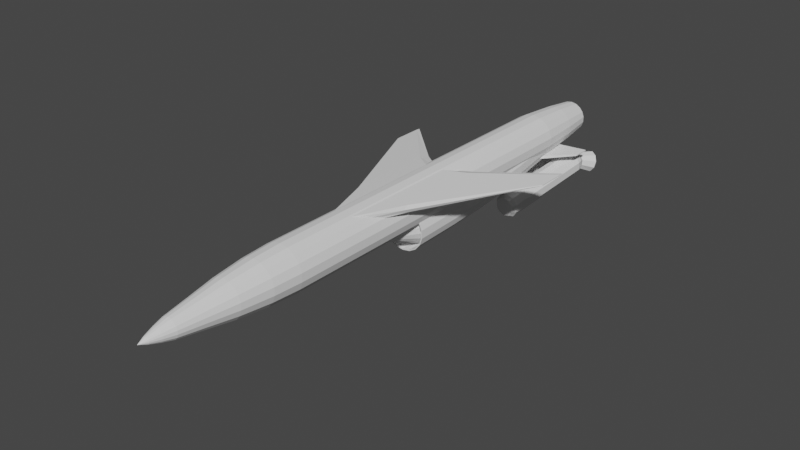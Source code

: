 # Source: P-500.blend  (saved by Blender 2.90.8; exported with 4.5.12 LTS)
import bpy
from mathutils import Matrix  # noqa: F401  (used for matrix-valued properties, if any)

bpy.ops.wm.read_factory_settings(use_empty=True)
scene = bpy.context.scene
scene.name = 'Scene'

# ---- collections
col_collection = bpy.data.collections.new('Collection'); scene.collection.children.link(col_collection)
col_mesh = bpy.data.collections.new('Mesh'); scene.collection.children.link(col_mesh)
col_rig = bpy.data.collections.new('Rig'); scene.collection.children.link(col_rig)
col_collision = bpy.data.collections.new('Collision'); scene.collection.children.link(col_collision)
col_extras = bpy.data.collections.new('Extras'); scene.collection.children.link(col_extras)

# ---- world
world_world = bpy.data.worlds.new('World'); scene.world = world_world
world_world.use_nodes = True; world_world.node_tree.nodes.clear()
_N = world_world.node_tree.nodes; _L = world_world.node_tree.links
n0 = _N.new('ShaderNodeOutputWorld'); n0.name = 'World Output'; n0.location = (300, 300)
n1 = _N.new('ShaderNodeBackground'); n1.name = 'Background'; n1.location = (10, 300)
n1.inputs[0].default_value = (0.05088, 0.05088, 0.05088, 1.0)
_L.new(n1.outputs[0], n0.inputs[0])
n0.is_active_output = True
world_world.color = (0.05088, 0.05088, 0.05088)
world_world.use_sun_shadow = False
world_world.sun_shadow_jitter_overblur = 0.0

# ---- meshes
me_cylinder_001 = bpy.data.meshes.new('Cylinder.001')
me_cylinder_001.from_pydata([(7.341e-09, -0.9205, -0.03445), (-8.835e-09, -1.951, 10.26), (0.3276, -0.9782, -0.03674), (0.277, -2.0, 10.26), (0.6157, -1.144, -0.04334), (0.5206, -2.14, 10.26), (0.8295, -1.399, -0.05345), (0.7014, -2.356, 10.26), (0.9433, -1.711, -0.06585), (0.7976, -2.62, 10.26), (0.9433, -2.044, -0.07905), (0.7976, -2.901, 10.26), (0.8295, -2.356, -0.09145), (0.7014, -3.166, 10.26), (0.6157, -2.611, -0.1016), (0.5206, -3.381, 10.26), (0.3276, -2.777, -0.1082), (0.277, -3.522, 10.26), (1.507e-07, -2.835, -0.1105), (1.135e-07, -3.571, 10.26), (-0.3276, -2.777, -0.1082), (-0.277, -3.522, 10.26), (-0.6157, -2.611, -0.1016), (-0.5206, -3.381, 10.26), (-0.8295, -2.356, -0.09145), (-0.7014, -3.166, 10.26), (-0.9433, -2.044, -0.07905), (-0.7976, -2.901, 10.26), (-0.9433, -1.711, -0.06585), (-0.7976, -2.62, 10.26), (-0.8295, -1.399, -0.05345), (-0.7014, -2.356, 10.26), (-0.6157, -1.144, -0.04334), (-0.5206, -2.14, 10.26), (-0.3276, -0.9782, -0.03674), (-0.277, -2.0, 10.26), (1.428e-15, -1.063, 4.367), (0.342, -1.123, 4.367), (0.6428, -1.297, 4.367), (0.866, -1.563, 4.367), (0.9848, -1.889, 4.367), (0.9848, -2.237, 4.367), (0.866, -2.563, 4.367), (0.6428, -2.829, 4.367), (0.342, -3.003, 4.367), (1.51e-07, -3.063, 4.367), (-0.342, -3.003, 4.367), (-0.6428, -2.829, 4.367), (-0.866, -2.563, 4.367), (-0.9848, -2.237, 4.367), (-0.9848, -1.889, 4.367), (-0.866, -1.563, 4.367), (-0.6428, -1.297, 4.367), (-0.342, -1.123, 4.367), (0.342, -0.9893, 2.143), (0.6428, -1.163, 2.143), (0.866, -1.429, 2.143), (0.9848, -1.755, 2.143), (0.9848, -2.103, 2.143), (0.866, -2.429, 2.143), (0.6428, -2.695, 2.143), (0.342, -2.869, 2.143), (1.51e-07, -2.929, 2.143), (-0.342, -2.869, 2.143), (-0.6428, -2.695, 2.143), (-0.866, -2.429, 2.143), (-0.9848, -2.103, 2.143), (-0.9848, -1.755, 2.143), (-0.866, -1.429, 2.143), (-0.6428, -1.163, 2.143), (-0.342, -0.9893, 2.143), (1.015e-15, -0.929, 2.143), (1.87e-15, -1.329, 6.59), (0.342, -1.389, 6.59), (0.6428, -1.563, 6.59), (0.866, -1.829, 6.59), (0.9848, -2.155, 6.59), (0.9848, -2.503, 6.59), (0.866, -2.829, 6.59), (0.6428, -3.095, 6.59), (0.342, -3.269, 6.59), (1.51e-07, -3.329, 6.59), (-0.342, -3.269, 6.59), (-0.6428, -3.095, 6.59), (-0.866, -2.829, 6.59), (-0.9848, -2.503, 6.59), (-0.9848, -2.155, 6.59), (-0.866, -1.829, 6.59), (-0.6428, -1.563, 6.59), (-0.342, -1.389, 6.59), (-1.045e-17, -0.8784, -0.03277), (0.342, -0.9386, -0.03517), (0.6428, -1.112, -0.04206), (0.866, -1.378, -0.05261), (0.9848, -1.704, -0.06556), (0.9848, -2.051, -0.07934), (0.866, -2.377, -0.09229), (0.6428, -2.643, -0.1028), (0.342, -2.817, -0.1097), (1.51e-07, -2.877, -0.1121), (-0.342, -2.817, -0.1097), (-0.6428, -2.643, -0.1028), (-0.866, -2.377, -0.09229), (-0.9848, -2.051, -0.07934), (-0.9848, -1.704, -0.06556), (-0.866, -1.378, -0.05261), (-0.6428, -1.112, -0.04206), (-0.342, -0.9386, -0.03517), (3.392e-08, -0.941, 0.6168), (0.3203, -0.9975, 0.6168), (0.602, -1.16, 0.6168), (0.8111, -1.409, 0.6168), (0.9223, -1.715, 0.6168), (0.9223, -2.04, 0.6168), (0.8111, -2.346, 0.6168), (0.602, -2.595, 0.6168), (0.3203, -2.758, 0.6168), (1.828e-07, -2.814, 0.6168), (-0.3203, -2.758, 0.6168), (-0.602, -2.595, 0.6168), (-0.8111, -2.346, 0.6168), (-0.9223, -2.04, 0.6168), (-0.9223, -1.715, 0.6168), (-0.8111, -1.409, 0.6168), (-0.602, -1.16, 0.6168), (-0.3203, -0.9975, 0.6168), (6.596e-09, -0.9198, 0.6168), (0.3276, -0.9775, 0.6168), (0.6157, -1.144, 0.6168), (0.8295, -1.399, 0.6168), (0.9433, -1.711, 0.6168), (0.9433, -2.044, 0.6168), (0.8295, -2.356, 0.6168), (0.6157, -2.611, 0.6168), (0.3276, -2.778, 0.6168), (1.499e-07, -2.835, 0.6168), (-0.3276, -2.778, 0.6168), (-0.6157, -2.611, 0.6168), (-0.8295, -2.356, 0.6168), (-0.9433, -2.044, 0.6168), (-0.9433, -1.711, 0.6168), (-0.8295, -1.399, 0.6168), (-0.6157, -1.144, 0.6168), (-0.3276, -0.9775, 0.6168), (-3.146e-08, -1.878, -1.488), (-5.994e-16, -1.836, -6.535), (2.365e-15, -1.836, 8.814), (0.342, -1.896, -6.535), (0.342, -1.896, 8.814), (0.6428, -2.069, -6.535), (0.6428, -2.069, 8.814), (0.866, -2.336, -6.535), (0.866, -2.336, 8.814), (0.9848, -2.662, -6.535), (0.9848, -2.662, 8.814), (0.9848, -3.009, -6.535), (0.9848, -3.009, 8.814), (0.866, -3.336, -6.535), (0.866, -3.336, 8.814), (0.6428, -3.602, -6.535), (0.6428, -3.602, 8.814), (0.342, -3.775, -6.535), (0.342, -3.775, 8.814), (1.51e-07, -3.836, -6.535), (1.51e-07, -3.836, 8.814), (-0.342, -3.775, -6.535), (-0.342, -3.775, 8.814), (-0.6428, -3.602, -6.535), (-0.6428, -3.602, 8.814), (-0.866, -3.336, -6.535), (-0.866, -3.336, 8.814), (-0.9848, -3.009, -6.535), (-0.9848, -3.009, 8.814), (-0.9848, -2.662, -6.535), (-0.9848, -2.662, 8.814), (-0.866, -2.336, -6.535), (-0.866, -2.336, 8.814), (-0.6428, -2.069, -6.535), (-0.6428, -2.069, 8.814), (-0.342, -1.896, -6.535), (-0.342, -1.896, 8.814), (3.837e-07, -1.896, -7.777), (0.3214, -1.952, -7.777), (0.6041, -2.116, -7.777), (0.8139, -2.366, -7.777), (0.9256, -2.672, -7.777), (0.9256, -2.999, -7.777), (0.8139, -3.305, -7.777), (0.6041, -3.555, -7.777), (0.3214, -3.719, -7.777), (5.256e-07, -3.775, -7.777), (-0.3214, -3.719, -7.777), (-0.6041, -3.555, -7.777), (-0.8139, -3.305, -7.777), (-0.9256, -2.999, -7.777), (-0.9256, -2.672, -7.777), (-0.8139, -2.366, -7.777), (-0.6041, -2.116, -7.777), (-0.3214, -1.952, -7.777), (7.112e-07, -2.043, -9.137), (0.271, -2.091, -9.137), (0.5093, -2.229, -9.137), (0.6862, -2.439, -9.137), (0.7803, -2.698, -9.137), (0.7803, -2.973, -9.137), (0.6862, -3.232, -9.137), (0.5093, -3.443, -9.137), (0.271, -3.58, -9.137), (8.309e-07, -3.628, -9.137), (-0.271, -3.58, -9.137), (-0.5093, -3.443, -9.137), (-0.6862, -3.232, -9.137), (-0.7803, -2.973, -9.137), (-0.7803, -2.698, -9.137), (-0.6862, -2.439, -9.137), (-0.5093, -2.229, -9.137), (-0.271, -2.091, -9.137), (5.48e-07, -2.237, -10.32), (0.2046, -2.273, -10.32), (0.3845, -2.377, -10.32), (0.518, -2.536, -10.32), (0.589, -2.732, -10.32), (0.589, -2.939, -10.32), (0.518, -3.135, -10.32), (0.3845, -3.294, -10.32), (0.2046, -3.398, -10.32), (6.383e-07, -3.434, -10.32), (-0.2046, -3.398, -10.32), (-0.3845, -3.294, -10.32), (-0.518, -3.135, -10.32), (-0.589, -2.939, -10.32), (-0.589, -2.732, -10.32), (-0.518, -2.536, -10.32), (-0.3845, -2.377, -10.32), (-0.2046, -2.273, -10.32), (-5.807e-07, -2.417, -11.46), (0.1433, -2.442, -11.46), (0.2693, -2.515, -11.46), (0.3628, -2.626, -11.46), (0.4126, -2.763, -11.46), (0.4126, -2.908, -11.46), (0.3628, -3.045, -11.46), (0.2693, -3.156, -11.46), (0.1433, -3.229, -11.46), (-5.174e-07, -3.254, -11.46), (-0.1433, -3.229, -11.46), (-0.2693, -3.156, -11.46), (-0.3628, -3.045, -11.46), (-0.4126, -2.908, -11.46), (-0.4126, -2.763, -11.46), (-0.3628, -2.626, -11.46), (-0.2693, -2.515, -11.46), (-0.1433, -2.442, -11.46), (7.447e-09, -2.538, -11.92), (0.1018, -2.556, -11.92), (0.1913, -2.608, -11.92), (0.2577, -2.687, -11.92), (0.2931, -2.784, -11.92), (0.2931, -2.887, -11.92), (0.2577, -2.984, -11.92), (0.1913, -3.064, -11.92), (0.1018, -3.115, -11.92), (5.239e-08, -3.133, -11.92), (-0.1018, -3.115, -11.92), (-0.1913, -3.064, -11.92), (-0.2577, -2.984, -11.92), (-0.2931, -2.887, -11.92), (-0.2931, -2.784, -11.92), (-0.2577, -2.687, -11.92), (-0.1913, -2.608, -11.92), (-0.1018, -2.556, -11.92), (4.853e-07, -2.685, -12.37), (0.05162, -2.694, -12.37), (0.09702, -2.72, -12.37), (0.1307, -2.76, -12.37), (0.1486, -2.809, -12.37), (0.1486, -2.862, -12.37), (0.1307, -2.911, -12.37), (0.09702, -2.951, -12.37), (0.05162, -2.977, -12.37), (5.081e-07, -2.986, -12.37), (-0.05162, -2.977, -12.37), (-0.09701, -2.951, -12.37), (-0.1307, -2.911, -12.37), (-0.1486, -2.862, -12.37), (-0.1486, -2.809, -12.37), (-0.1307, -2.76, -12.37), (-0.09701, -2.72, -12.37), (-0.05162, -2.694, -12.37), (-1.075e-06, -2.836, -12.71), (-0.553, -2.176, 10.57), (-0.7451, -2.405, 10.57), (-0.8473, -2.686, 10.57), (-0.8473, -2.985, 10.57), (-0.7451, -3.266, 10.57), (-0.553, -3.495, 10.57), (-0.2942, -3.644, 10.57), (5.341e-07, -3.696, 10.57), (0.2942, -3.644, 10.57), (0.553, -3.495, 10.57), (0.7451, -3.266, 10.57), (0.8473, -2.985, 10.57), (0.8473, -2.686, 10.57), (0.7451, -2.405, 10.57), (0.553, -2.176, 10.57), (0.2942, -2.027, 10.57), (4.042e-07, -1.975, 10.57), (-0.2942, -2.027, 10.57), (-0.4153, -2.341, 11.97), (-0.5595, -2.512, 11.97), (-0.6362, -2.723, 11.97), (-0.6362, -2.948, 11.97), (-0.5595, -3.159, 11.97), (-0.4153, -3.33, 11.97), (-0.221, -3.443, 11.97), (1.083e-06, -3.482, 11.97), (0.221, -3.443, 11.97), (0.4153, -3.33, 11.97), (0.5595, -3.159, 11.97), (0.6362, -2.948, 11.97), (0.6362, -2.723, 11.97), (0.5595, -2.512, 11.97), (0.4153, -2.341, 11.97), (0.221, -2.228, 11.97), (9.882e-07, -2.189, 11.97), (-0.221, -2.228, 11.97), (0.6726, -2.954, 11.97), (0.6726, -2.717, 11.97), (0.5915, -3.177, 11.97), (0.439, -3.359, 11.97), (0.2336, -3.477, 11.97), (1.083e-06, -3.519, 11.97), (-0.2336, -3.477, 11.97), (-0.439, -3.359, 11.97), (-0.5915, -3.177, 11.97), (-0.6726, -2.954, 11.97), (-0.6726, -2.717, 11.97), (-0.5915, -2.494, 11.97), (-0.439, -2.312, 11.97), (-0.2336, -2.194, 11.97), (9.8e-07, -2.152, 11.97), (0.5915, -2.494, 11.97), (0.439, -2.312, 11.97), (0.2336, -2.194, 11.97), (0.5287, -2.929, 10.81), (0.5287, -2.742, 10.81), (0.4649, -3.104, 10.81), (0.3451, -3.247, 10.81), (0.1836, -3.34, 10.81), (1.337e-06, -3.372, 10.81), (-0.1836, -3.34, 10.81), (-0.3451, -3.247, 10.81), (-0.4649, -3.104, 10.81), (-0.5287, -2.929, 10.81), (-0.5287, -2.742, 10.81), (-0.4649, -2.567, 10.81), (-0.3451, -2.424, 10.81), (-0.1836, -2.331, 10.81), (1.269e-06, -2.299, 10.81), (0.4649, -2.567, 10.81), (0.3451, -2.424, 10.81), (0.1836, -2.331, 10.81), (0.6362, -2.948, 10.81), (0.6362, -2.723, 10.81), (0.5595, -3.159, 10.81), (0.4153, -3.33, 10.81), (0.221, -3.443, 10.81), (1.338e-06, -3.482, 10.81), (-0.221, -3.443, 10.81), (-0.4153, -3.33, 10.81), (-0.5595, -3.159, 10.81), (-0.6362, -2.948, 10.81), (-0.6362, -2.723, 10.81), (-0.5595, -2.512, 10.81), (-0.4153, -2.341, 10.81), (-0.221, -2.228, 10.81), (1.243e-06, -2.189, 10.81), (0.5595, -2.512, 10.81), (0.4153, -2.341, 10.81), (0.221, -2.228, 10.81), (1.455e-06, -2.836, 12.32)], [], [(72, 1, 3, 73), (73, 3, 5, 74), (74, 5, 7, 75), (75, 7, 9, 76), (76, 9, 11, 77), (77, 11, 13, 78), (78, 13, 15, 79), (79, 15, 17, 80), (80, 17, 19, 81), (81, 19, 21, 82), (82, 21, 23, 83), (83, 23, 25, 84), (84, 25, 27, 85), (85, 27, 29, 86), (86, 29, 31, 87), (87, 31, 33, 88), (88, 33, 35, 89), (89, 35, 1, 72), (12, 14, 133, 132), (3, 1, 35, 33, 31, 29, 27, 25, 23, 21, 19, 17, 15, 13, 11, 9, 7, 5), (70, 53, 36, 71), (69, 52, 53, 70), (68, 51, 52, 69), (67, 50, 51, 68), (66, 49, 50, 67), (65, 48, 49, 66), (64, 47, 48, 65), (63, 46, 47, 64), (62, 45, 46, 63), (61, 44, 45, 62), (60, 43, 44, 61), (59, 42, 43, 60), (58, 41, 42, 59), (57, 40, 41, 58), (56, 39, 40, 57), (55, 38, 39, 56), (54, 37, 38, 55), (71, 36, 37, 54), (90, 71, 54, 91), (91, 54, 55, 92), (92, 55, 56, 93), (93, 56, 57, 94), (94, 57, 58, 95), (95, 58, 59, 96), (96, 59, 60, 97), (97, 60, 61, 98), (98, 61, 62, 99), (99, 62, 63, 100), (100, 63, 64, 101), (101, 64, 65, 102), (102, 65, 66, 103), (103, 66, 67, 104), (104, 67, 68, 105), (105, 68, 69, 106), (106, 69, 70, 107), (107, 70, 71, 90), (53, 89, 72, 36), (52, 88, 89, 53), (51, 87, 88, 52), (50, 86, 87, 51), (49, 85, 86, 50), (48, 84, 85, 49), (47, 83, 84, 48), (46, 82, 83, 47), (45, 81, 82, 46), (44, 80, 81, 45), (43, 79, 80, 44), (42, 78, 79, 43), (41, 77, 78, 42), (40, 76, 77, 41), (39, 75, 76, 40), (38, 74, 75, 39), (37, 73, 74, 38), (36, 72, 73, 37), (2, 0, 90, 91), (4, 2, 91, 92), (6, 4, 92, 93), (8, 6, 93, 94), (10, 8, 94, 95), (12, 10, 95, 96), (14, 12, 96, 97), (16, 14, 97, 98), (18, 16, 98, 99), (20, 18, 99, 100), (22, 20, 100, 101), (24, 22, 101, 102), (26, 24, 102, 103), (28, 26, 103, 104), (30, 28, 104, 105), (32, 30, 105, 106), (34, 32, 106, 107), (0, 34, 107, 90), (116, 117, 144), (28, 30, 141, 140), (14, 16, 134, 133), (0, 2, 127, 126), (30, 32, 142, 141), (16, 18, 135, 134), (2, 4, 128, 127), (32, 34, 143, 142), (18, 20, 136, 135), (4, 6, 129, 128), (34, 0, 126, 143), (20, 22, 137, 136), (6, 8, 130, 129), (22, 24, 138, 137), (8, 10, 131, 130), (24, 26, 139, 138), (10, 12, 132, 131), (26, 28, 140, 139), (109, 108, 126, 127), (110, 109, 127, 128), (111, 110, 128, 129), (112, 111, 129, 130), (113, 112, 130, 131), (114, 113, 131, 132), (115, 114, 132, 133), (116, 115, 133, 134), (117, 116, 134, 135), (118, 117, 135, 136), (119, 118, 136, 137), (120, 119, 137, 138), (121, 120, 138, 139), (122, 121, 139, 140), (123, 122, 140, 141), (124, 123, 141, 142), (125, 124, 142, 143), (108, 125, 143, 126), (109, 110, 144), (124, 125, 144), (117, 118, 144), (110, 111, 144), (125, 108, 144), (118, 119, 144), (111, 112, 144), (119, 120, 144), (112, 113, 144), (120, 121, 144), (113, 114, 144), (121, 122, 144), (114, 115, 144), (122, 123, 144), (115, 116, 144), (108, 109, 144), (123, 124, 144), (145, 146, 148, 147), (147, 148, 150, 149), (149, 150, 152, 151), (151, 152, 154, 153), (153, 154, 156, 155), (155, 156, 158, 157), (157, 158, 160, 159), (159, 160, 162, 161), (161, 162, 164, 163), (163, 164, 166, 165), (165, 166, 168, 167), (167, 168, 170, 169), (169, 170, 172, 171), (171, 172, 174, 173), (173, 174, 176, 175), (175, 176, 178, 177), (158, 156, 301, 300), (177, 178, 180, 179), (179, 180, 146, 145), (151, 153, 185, 184), (181, 182, 200, 199), (161, 163, 190, 189), (171, 173, 195, 194), (147, 149, 183, 182), (157, 159, 188, 187), (167, 169, 193, 192), (177, 179, 198, 197), (153, 155, 186, 185), (163, 165, 191, 190), (173, 175, 196, 195), (149, 151, 184, 183), (159, 161, 189, 188), (169, 171, 194, 193), (145, 147, 182, 181), (179, 145, 181, 198), (155, 157, 187, 186), (165, 167, 192, 191), (175, 177, 197, 196), (200, 201, 219, 218), (196, 197, 215, 214), (189, 190, 208, 207), (182, 183, 201, 200), (197, 198, 216, 215), (190, 191, 209, 208), (183, 184, 202, 201), (198, 181, 199, 216), (191, 192, 210, 209), (184, 185, 203, 202), (192, 193, 211, 210), (185, 186, 204, 203), (193, 194, 212, 211), (186, 187, 205, 204), (194, 195, 213, 212), (187, 188, 206, 205), (195, 196, 214, 213), (188, 189, 207, 206), (219, 220, 238, 237), (215, 216, 234, 233), (208, 209, 227, 226), (201, 202, 220, 219), (216, 199, 217, 234), (209, 210, 228, 227), (202, 203, 221, 220), (210, 211, 229, 228), (203, 204, 222, 221), (211, 212, 230, 229), (204, 205, 223, 222), (212, 213, 231, 230), (205, 206, 224, 223), (213, 214, 232, 231), (206, 207, 225, 224), (199, 200, 218, 217), (214, 215, 233, 232), (207, 208, 226, 225), (238, 239, 257, 256), (234, 217, 235, 252), (227, 228, 246, 245), (220, 221, 239, 238), (228, 229, 247, 246), (221, 222, 240, 239), (229, 230, 248, 247), (222, 223, 241, 240), (230, 231, 249, 248), (223, 224, 242, 241), (231, 232, 250, 249), (224, 225, 243, 242), (217, 218, 236, 235), (232, 233, 251, 250), (225, 226, 244, 243), (218, 219, 237, 236), (233, 234, 252, 251), (226, 227, 245, 244), (257, 258, 276, 275), (246, 247, 265, 264), (239, 240, 258, 257), (247, 248, 266, 265), (240, 241, 259, 258), (248, 249, 267, 266), (241, 242, 260, 259), (249, 250, 268, 267), (242, 243, 261, 260), (235, 236, 254, 253), (250, 251, 269, 268), (243, 244, 262, 261), (236, 237, 255, 254), (251, 252, 270, 269), (244, 245, 263, 262), (237, 238, 256, 255), (252, 235, 253, 270), (245, 246, 264, 263), (276, 277, 289), (265, 266, 284, 283), (258, 259, 277, 276), (266, 267, 285, 284), (259, 260, 278, 277), (267, 268, 286, 285), (260, 261, 279, 278), (253, 254, 272, 271), (268, 269, 287, 286), (261, 262, 280, 279), (254, 255, 273, 272), (269, 270, 288, 287), (262, 263, 281, 280), (255, 256, 274, 273), (270, 253, 271, 288), (263, 264, 282, 281), (256, 257, 275, 274), (264, 265, 283, 282), (148, 146, 306, 305), (284, 285, 289), (277, 278, 289), (285, 286, 289), (278, 279, 289), (271, 272, 289), (286, 287, 289), (279, 280, 289), (272, 273, 289), (287, 288, 289), (280, 281, 289), (273, 274, 289), (288, 271, 289), (281, 282, 289), (274, 275, 289), (282, 283, 289), (275, 276, 289), (283, 284, 289), (162, 160, 299, 298), (152, 150, 304, 303), (176, 174, 292, 291), (166, 164, 297, 296), (156, 154, 302, 301), (180, 178, 290, 307), (170, 168, 295, 294), (160, 158, 300, 299), (150, 148, 305, 304), (174, 172, 293, 292), (164, 162, 298, 297), (154, 152, 303, 302), (178, 176, 291, 290), (168, 166, 296, 295), (298, 299, 329, 330), (172, 170, 294, 293), (146, 180, 307, 306), (323, 324, 376, 379), (291, 292, 336, 337), (299, 300, 328, 329), (292, 293, 335, 336), (300, 301, 326, 328), (293, 294, 334, 335), (301, 302, 327, 326), (294, 295, 333, 334), (302, 303, 341, 327), (295, 296, 332, 333), (306, 307, 339, 340), (303, 304, 342, 341), (296, 297, 331, 332), (307, 290, 338, 339), (304, 305, 343, 342), (297, 298, 330, 331), (290, 291, 337, 338), (305, 306, 340, 343), (320, 319, 326, 327), (319, 318, 328, 326), (318, 317, 329, 328), (317, 316, 330, 329), (316, 315, 331, 330), (315, 314, 332, 331), (314, 313, 333, 332), (313, 312, 334, 333), (312, 311, 335, 334), (311, 310, 336, 335), (310, 309, 337, 336), (309, 308, 338, 337), (308, 325, 339, 338), (325, 324, 340, 339), (321, 320, 327, 341), (322, 321, 341, 342), (323, 322, 342, 343), (324, 323, 343, 340), (357, 356, 380), (309, 310, 372, 373), (316, 317, 365, 366), (308, 309, 373, 374), (315, 316, 366, 367), (325, 308, 374, 375), (314, 315, 367, 368), (324, 325, 375, 376), (313, 314, 368, 369), (320, 321, 377, 363), (312, 313, 369, 370), (319, 320, 363, 362), (321, 322, 378, 377), (311, 312, 370, 371), (318, 319, 362, 364), (322, 323, 379, 378), (310, 311, 371, 372), (317, 318, 364, 365), (345, 344, 362, 363), (344, 346, 364, 362), (346, 347, 365, 364), (347, 348, 366, 365), (348, 349, 367, 366), (349, 350, 368, 367), (350, 351, 369, 368), (351, 352, 370, 369), (352, 353, 371, 370), (353, 354, 372, 371), (354, 355, 373, 372), (355, 356, 374, 373), (356, 357, 375, 374), (357, 358, 376, 375), (359, 345, 363, 377), (360, 359, 377, 378), (361, 360, 378, 379), (358, 361, 379, 376), (350, 349, 380), (358, 357, 380), (351, 350, 380), (345, 359, 380), (352, 351, 380), (344, 345, 380), (359, 360, 380), (353, 352, 380), (346, 344, 380), (360, 361, 380), (354, 353, 380), (347, 346, 380), (361, 358, 380), (355, 354, 380), (348, 347, 380), (356, 355, 380), (349, 348, 380)])
_uv = me_cylinder_001.uv_layers.new(name='UVMap')
_uv.uv.foreach_set('vector', [1.0, 0.875, 1.0, 1.0, 0.9444, 1.0, 0.9444, 0.875, 0.9444, 0.875, 0.9444, 1.0, 0.8889, 1.0, 0.8889, 0.875, 0.8889, 0.875, 0.8889, 1.0, 0.8333, 1.0, 0.8333, 0.875, 0.8333, 0.875, 0.8333, 1.0, 0.7778, 1.0, 0.7778, 0.875, 0.7778, 0.875, 0.7778, 1.0, 0.7222, 1.0, 0.7222, 0.875, 0.7222, 0.875, 0.7222, 1.0, 0.6667, 1.0, 0.6667, 0.875, 0.6667, 0.875, 0.6667, 1.0, 0.6111, 1.0, 0.6111, 0.875, 0.6111, 0.875, 0.6111, 1.0, 0.5556, 1.0, 0.5556, 0.875, 0.5556, 0.875, 0.5556, 1.0, 0.5, 1.0, 0.5, 0.875, 0.5, 0.875, 0.5, 1.0, 0.4444, 1.0, 0.4444, 0.875, 0.4444, 0.875, 0.4444, 1.0, 0.3889, 1.0, 0.3889, 0.875, 0.3889, 0.875, 0.3889, 1.0, 0.3333, 1.0, 0.3333, 0.875, 0.3333, 0.875, 0.3333, 1.0, 0.2778, 1.0, 0.2778, 0.875, 0.2778, 0.875, 0.2778, 1.0, 0.2222, 1.0, 0.2222, 0.875, 0.2222, 0.875, 0.2222, 1.0, 0.1667, 1.0, 0.1667, 0.875, 0.1667, 0.875, 0.1667, 1.0, 0.1111, 1.0, 0.1111, 0.875, 0.1111, 0.875, 0.1111, 1.0, 0.05556, 1.0, 0.05556, 0.875, 0.05556, 0.875, 0.05556, 1.0, -1.863e-07, 1.0, -1.863e-07, 0.875, 0.6609, 0.5, 0.6071, 0.5, 0.6071, 0.5, 0.6609, 0.5, 0.9444, 1.0, -1.863e-07, 1.0, 0.05556, 1.0, 0.1111, 1.0, 0.1667, 1.0, 0.2222, 1.0, 0.2778, 1.0, 0.3333, 1.0, 0.3889, 1.0, 0.4444, 1.0, 0.5, 1.0, 0.5556, 1.0, 0.6111, 1.0, 0.6667, 1.0, 0.7222, 1.0, 0.7778, 1.0, 0.8333, 1.0, 0.8889, 1.0, 0.05556, 0.625, 0.05556, 0.75, -1.863e-07, 0.75, -1.863e-07, 0.625, 0.1111, 0.625, 0.1111, 0.75, 0.05556, 0.75, 0.05556, 0.625, 0.1667, 0.625, 0.1667, 0.75, 0.1111, 0.75, 0.1111, 0.625, 0.2222, 0.625, 0.2222, 0.75, 0.1667, 0.75, 0.1667, 0.625, 0.2778, 0.625, 0.2778, 0.75, 0.2222, 0.75, 0.2222, 0.625, 0.3333, 0.625, 0.3333, 0.75, 0.2778, 0.75, 0.2778, 0.625, 0.3889, 0.625, 0.3889, 0.75, 0.3333, 0.75, 0.3333, 0.625, 0.4444, 0.625, 0.4444, 0.75, 0.3889, 0.75, 0.3889, 0.625, 0.5, 0.625, 0.5, 0.75, 0.4444, 0.75, 0.4444, 0.625, 0.5556, 0.625, 0.5556, 0.75, 0.5, 0.75, 0.5, 0.625, 0.6111, 0.625, 0.6111, 0.75, 0.5556, 0.75, 0.5556, 0.625, 0.6667, 0.625, 0.6667, 0.75, 0.6111, 0.75, 0.6111, 0.625, 0.7222, 0.625, 0.7222, 0.75, 0.6667, 0.75, 0.6667, 0.625, 0.7778, 0.625, 0.7778, 0.75, 0.7222, 0.75, 0.7222, 0.625, 0.8333, 0.625, 0.8333, 0.75, 0.7778, 0.75, 0.7778, 0.625, 0.8889, 0.625, 0.8889, 0.75, 0.8333, 0.75, 0.8333, 0.625, 0.9444, 0.625, 0.9444, 0.75, 0.8889, 0.75, 0.8889, 0.625, 1.0, 0.625, 1.0, 0.75, 0.9444, 0.75, 0.9444, 0.625, 1.0, 0.5, 1.0, 0.625, 0.9444, 0.625, 0.9444, 0.5, 0.9444, 0.5, 0.9444, 0.625, 0.8889, 0.625, 0.8889, 0.5, 0.8889, 0.5, 0.8889, 0.625, 0.8333, 0.625, 0.8333, 0.5, 0.8333, 0.5, 0.8333, 0.625, 0.7778, 0.625, 0.7778, 0.5, 0.7778, 0.5, 0.7778, 0.625, 0.7222, 0.625, 0.7222, 0.5, 0.7222, 0.5, 0.7222, 0.625, 0.6667, 0.625, 0.6667, 0.5, 0.6667, 0.5, 0.6667, 0.625, 0.6111, 0.625, 0.6111, 0.5, 0.6111, 0.5, 0.6111, 0.625, 0.5556, 0.625, 0.5556, 0.5, 0.5556, 0.5, 0.5556, 0.625, 0.5, 0.625, 0.5, 0.5, 0.5, 0.5, 0.5, 0.625, 0.4444, 0.625, 0.4444, 0.5, 0.4444, 0.5, 0.4444, 0.625, 0.3889, 0.625, 0.3889, 0.5, 0.3889, 0.5, 0.3889, 0.625, 0.3333, 0.625, 0.3333, 0.5, 0.3333, 0.5, 0.3333, 0.625, 0.2778, 0.625, 0.2778, 0.5, 0.2778, 0.5, 0.2778, 0.625, 0.2222, 0.625, 0.2222, 0.5, 0.2222, 0.5, 0.2222, 0.625, 0.1667, 0.625, 0.1667, 0.5, 0.1667, 0.5, 0.1667, 0.625, 0.1111, 0.625, 0.1111, 0.5, 0.1111, 0.5, 0.1111, 0.625, 0.05556, 0.625, 0.05556, 0.5, 0.05556, 0.5, 0.05556, 0.625, -1.863e-07, 0.625, -1.863e-07, 0.5, 0.05556, 0.75, 0.05556, 0.875, -1.863e-07, 0.875, -1.863e-07, 0.75, 0.1111, 0.75, 0.1111, 0.875, 0.05556, 0.875, 0.05556, 0.75, 0.1667, 0.75, 0.1667, 0.875, 0.1111, 0.875, 0.1111, 0.75, 0.2222, 0.75, 0.2222, 0.875, 0.1667, 0.875, 0.1667, 0.75, 0.2778, 0.75, 0.2778, 0.875, 0.2222, 0.875, 0.2222, 0.75, 0.3333, 0.75, 0.3333, 0.875, 0.2778, 0.875, 0.2778, 0.75, 0.3889, 0.75, 0.3889, 0.875, 0.3333, 0.875, 0.3333, 0.75, 0.4444, 0.75, 0.4444, 0.875, 0.3889, 0.875, 0.3889, 0.75, 0.5, 0.75, 0.5, 0.875, 0.4444, 0.875, 0.4444, 0.75, 0.5556, 0.75, 0.5556, 0.875, 0.5, 0.875, 0.5, 0.75, 0.6111, 0.75, 0.6111, 0.875, 0.5556, 0.875, 0.5556, 0.75, 0.6667, 0.75, 0.6667, 0.875, 0.6111, 0.875, 0.6111, 0.75, 0.7222, 0.75, 0.7222, 0.875, 0.6667, 0.875, 0.6667, 0.75, 0.7778, 0.75, 0.7778, 0.875, 0.7222, 0.875, 0.7222, 0.75, 0.8333, 0.75, 0.8333, 0.875, 0.7778, 0.875, 0.7778, 0.75, 0.8889, 0.75, 0.8889, 0.875, 0.8333, 0.875, 0.8333, 0.75, 0.9444, 0.75, 0.9444, 0.875, 0.8889, 0.875, 0.8889, 0.75, 1.0, 0.75, 1.0, 0.875, 0.9444, 0.875, 0.9444, 0.75, 0.8673, 0.5, 0.0771, 0.5, -1.863e-07, 0.5, 0.9444, 0.5, 0.8698, 0.5, 0.8673, 0.5, 0.9444, 0.5, 0.8889, 0.5, 0.8197, 0.5, 0.8698, 0.5, 0.8889, 0.5, 0.8333, 0.5, 0.7675, 0.5, 0.8197, 0.5, 0.8333, 0.5, 0.7778, 0.5, 0.7144, 0.5, 0.7675, 0.5, 0.7778, 0.5, 0.7222, 0.5, 0.6609, 0.5, 0.7144, 0.5, 0.7222, 0.5, 0.6667, 0.5, 0.6071, 0.5, 0.6609, 0.5, 0.6667, 0.5, 0.6111, 0.5, 0.5532, 0.5, 0.6071, 0.5, 0.6111, 0.5, 0.5556, 0.5, 0.4992, 0.5, 0.5532, 0.5, 0.5556, 0.5, 0.5, 0.5, 0.4452, 0.5, 0.4992, 0.5, 0.5, 0.5, 0.4444, 0.5, 0.3912, 0.5, 0.4452, 0.5, 0.4444, 0.5, 0.3889, 0.5, 0.3373, 0.5, 0.3912, 0.5, 0.3889, 0.5, 0.3333, 0.5, 0.2836, 0.5, 0.3373, 0.5, 0.3333, 0.5, 0.2778, 0.5, 0.2301, 0.5, 0.2836, 0.5, 0.2778, 0.5, 0.2222, 0.5, 0.177, 0.5, 0.2301, 0.5, 0.2222, 0.5, 0.1667, 0.5, 0.1247, 0.5, 0.177, 0.5, 0.1667, 0.5, 0.1111, 0.5, 0.07468, 0.5, 0.1247, 0.5, 0.1111, 0.5, 0.05556, 0.5, 0.0771, 0.5, 0.07468, 0.5, 0.05556, 0.5, -1.863e-07, 0.5, 0.5436, 0.5, 0.4961, 0.5, 0.5436, 0.5, 0.2301, 0.5, 0.177, 0.5, 0.177, 0.5, 0.2301, 0.5, 0.6071, 0.5, 0.5532, 0.5, 0.5532, 0.5, 0.6071, 0.5, 0.0771, 0.5, 0.8673, 0.5, 0.8673, 0.5, 0.0771, 0.5, 0.177, 0.5, 0.1247, 0.5, 0.1247, 0.5, 0.177, 0.5, 0.5532, 0.5, 0.4992, 0.5, 0.4992, 0.5, 0.5532, 0.5, 0.8673, 0.5, 0.8698, 0.5, 0.8698, 0.5, 0.8673, 0.5, 0.1247, 0.5, 0.07468, 0.5, 0.07468, 0.5, 0.1247, 0.5, 0.4992, 0.5, 0.4452, 0.5, 0.4452, 0.5, 0.4992, 0.5, 0.8698, 0.5, 0.8197, 0.5, 0.8197, 0.5, 0.8698, 0.5, 0.07468, 0.5, 0.0771, 0.5, 0.0771, 0.5, 0.07468, 0.5, 0.4452, 0.5, 0.3912, 0.5, 0.3912, 0.5, 0.4452, 0.5, 0.8197, 0.5, 0.7675, 0.5, 0.7675, 0.5, 0.8197, 0.5, 0.3912, 0.5, 0.3373, 0.5, 0.3373, 0.5, 0.3912, 0.5, 0.7675, 0.5, 0.7144, 0.5, 0.7144, 0.5, 0.7675, 0.5, 0.3373, 0.5, 0.2836, 0.5, 0.2836, 0.5, 0.3373, 0.5, 0.7144, 0.5, 0.6609, 0.5, 0.6609, 0.5, 0.7144, 0.5, 0.2836, 0.5, 0.2301, 0.5, 0.2301, 0.5, 0.2836, 0.5, 0.6647, 0.5, 0.2797, 0.5, 0.0771, 0.5, 0.8673, 0.5, 0.7741, 0.5, 0.6647, 0.5, 0.8673, 0.5, 0.8698, 0.5, 0.7599, 0.5, 0.7741, 0.5, 0.8698, 0.5, 0.8197, 0.5, 0.7239, 0.5, 0.7599, 0.5, 0.8197, 0.5, 0.7675, 0.5, 0.6819, 0.5, 0.7239, 0.5, 0.7675, 0.5, 0.7144, 0.5, 0.6371, 0.5, 0.6819, 0.5, 0.7144, 0.5, 0.6609, 0.5, 0.5908, 0.5, 0.6371, 0.5, 0.6609, 0.5, 0.6071, 0.5, 0.5436, 0.5, 0.5908, 0.5, 0.6071, 0.5, 0.5532, 0.5, 0.4961, 0.5, 0.5436, 0.5, 0.5532, 0.5, 0.4992, 0.5, 0.4484, 0.5, 0.4961, 0.5, 0.4992, 0.5, 0.4452, 0.5, 0.4008, 0.5, 0.4484, 0.5, 0.4452, 0.5, 0.3912, 0.5, 0.3537, 0.5, 0.4008, 0.5, 0.3912, 0.5, 0.3373, 0.5, 0.3074, 0.5, 0.3537, 0.5, 0.3373, 0.5, 0.2836, 0.5, 0.2626, 0.5, 0.3074, 0.5, 0.2836, 0.5, 0.2301, 0.5, 0.2205, 0.5, 0.2626, 0.5, 0.2301, 0.5, 0.177, 0.5, 0.1846, 0.5, 0.2205, 0.5, 0.177, 0.5, 0.1247, 0.5, 0.1703, 0.5, 0.1846, 0.5, 0.1247, 0.5, 0.07468, 0.5, 0.2797, 0.5, 0.1703, 0.5, 0.07468, 0.5, 0.0771, 0.5, 0.6647, 0.5, 0.7741, 0.5, 0.6647, 0.5, 0.1846, 0.5, 0.1703, 0.5, 0.1846, 0.5, 0.4961, 0.5, 0.4484, 0.5, 0.4961, 0.5, 0.7741, 0.5, 0.7599, 0.5, 0.7741, 0.5, 0.1703, 0.5, 0.2797, 0.5, 0.1703, 0.5, 0.4484, 0.5, 0.4008, 0.5, 0.4484, 0.5, 0.7599, 0.5, 0.7239, 0.5, 0.7599, 0.5, 0.4008, 0.5, 0.3537, 0.5, 0.4008, 0.5, 0.7239, 0.5, 0.6819, 0.5, 0.7239, 0.5, 0.3537, 0.5, 0.3074, 0.5, 0.3537, 0.5, 0.6819, 0.5, 0.6371, 0.5, 0.6819, 0.5, 0.3074, 0.5, 0.2626, 0.5, 0.3074, 0.5, 0.6371, 0.5, 0.5908, 0.5, 0.6371, 0.5, 0.2626, 0.5, 0.2205, 0.5, 0.2626, 0.5, 0.5908, 0.5, 0.5436, 0.5, 0.5908, 0.5, 0.2797, 0.5, 0.6647, 0.5, 0.2797, 0.5, 0.2205, 0.5, 0.1846, 0.5, 0.2205, 0.5, 1.0, 0.5, 1.0, 1.0, 0.9444, 1.0, 0.9444, 0.5, 0.9444, 0.5, 0.9444, 1.0, 0.8889, 1.0, 0.8889, 0.5, 0.8889, 0.5, 0.8889, 1.0, 0.8333, 1.0, 0.8333, 0.5, 0.8333, 0.5, 0.8333, 1.0, 0.7778, 1.0, 0.7778, 0.5, 0.7778, 0.5, 0.7778, 1.0, 0.7222, 1.0, 0.7222, 0.5, 0.7222, 0.5, 0.7222, 1.0, 0.6667, 1.0, 0.6667, 0.5, 0.6667, 0.5, 0.6667, 1.0, 0.6111, 1.0, 0.6111, 0.5, 0.6111, 0.5, 0.6111, 1.0, 0.5556, 1.0, 0.5556, 0.5, 0.5556, 0.5, 0.5556, 1.0, 0.5, 1.0, 0.5, 0.5, 0.5, 0.5, 0.5, 1.0, 0.4444, 1.0, 0.4444, 0.5, 0.4444, 0.5, 0.4444, 1.0, 0.3889, 1.0, 0.3889, 0.5, 0.3889, 0.5, 0.3889, 1.0, 0.3333, 1.0, 0.3333, 0.5, 0.3333, 0.5, 0.3333, 1.0, 0.2778, 1.0, 0.2778, 0.5, 0.2778, 0.5, 0.2778, 1.0, 0.2222, 1.0, 0.2222, 0.5, 0.2222, 0.5, 0.2222, 1.0, 0.1667, 1.0, 0.1667, 0.5, 0.1667, 0.5, 0.1667, 1.0, 0.1111, 1.0, 0.1111, 0.5, 0.6667, 1.0, 0.7222, 1.0, 0.7222, 1.0, 0.6667, 1.0, 0.1111, 0.5, 0.1111, 1.0, 0.05556, 1.0, 0.05556, 0.5, 0.05556, 0.5, 0.05556, 1.0, -1.863e-07, 1.0, -1.863e-07, 0.5, 0.8333, 0.5, 0.7778, 0.5, 0.7778, 0.5, 0.8333, 0.5, 1.0, 0.5, 0.9444, 0.5, 0.9444, 0.5, 1.0, 0.5, 0.5556, 0.5, 0.5, 0.5, 0.5, 0.5, 0.5556, 0.5, 0.2778, 0.5, 0.2222, 0.5, 0.2222, 0.5, 0.2778, 0.5, 0.9444, 0.5, 0.8889, 0.5, 0.8889, 0.5, 0.9444, 0.5, 0.6667, 0.5, 0.6111, 0.5, 0.6111, 0.5, 0.6667, 0.5, 0.3889, 0.5, 0.3333, 0.5, 0.3333, 0.5, 0.3889, 0.5, 0.1111, 0.5, 0.05556, 0.5, 0.05556, 0.5, 0.1111, 0.5, 0.7778, 0.5, 0.7222, 0.5, 0.7222, 0.5, 0.7778, 0.5, 0.5, 0.5, 0.4444, 0.5, 0.4444, 0.5, 0.5, 0.5, 0.2222, 0.5, 0.1667, 0.5, 0.1667, 0.5, 0.2222, 0.5, 0.8889, 0.5, 0.8333, 0.5, 0.8333, 0.5, 0.8889, 0.5, 0.6111, 0.5, 0.5556, 0.5, 0.5556, 0.5, 0.6111, 0.5, 0.3333, 0.5, 0.2778, 0.5, 0.2778, 0.5, 0.3333, 0.5, 1.0, 0.5, 0.9444, 0.5, 0.9444, 0.5, 1.0, 0.5, 0.05556, 0.5, -1.863e-07, 0.5, -1.863e-07, 0.5, 0.05556, 0.5, 0.7222, 0.5, 0.6667, 0.5, 0.6667, 0.5, 0.7222, 0.5, 0.4444, 0.5, 0.3889, 0.5, 0.3889, 0.5, 0.4444, 0.5, 0.1667, 0.5, 0.1111, 0.5, 0.1111, 0.5, 0.1667, 0.5, 0.9444, 0.5, 0.8889, 0.5, 0.8889, 0.5, 0.9444, 0.5, 0.1667, 0.5, 0.1111, 0.5, 0.1111, 0.5, 0.1667, 0.5, 0.5556, 0.5, 0.5, 0.5, 0.5, 0.5, 0.5556, 0.5, 0.9444, 0.5, 0.8889, 0.5, 0.8889, 0.5, 0.9444, 0.5, 0.1111, 0.5, 0.05556, 0.5, 0.05556, 0.5, 0.1111, 0.5, 0.5, 0.5, 0.4444, 0.5, 0.4444, 0.5, 0.5, 0.5, 0.8889, 0.5, 0.8333, 0.5, 0.8333, 0.5, 0.8889, 0.5, 0.05556, 0.5, -1.863e-07, 0.5, -1.863e-07, 0.5, 0.05556, 0.5, 0.4444, 0.5, 0.3889, 0.5, 0.3889, 0.5, 0.4444, 0.5, 0.8333, 0.5, 0.7778, 0.5, 0.7778, 0.5, 0.8333, 0.5, 0.3889, 0.5, 0.3333, 0.5, 0.3333, 0.5, 0.3889, 0.5, 0.7778, 0.5, 0.7222, 0.5, 0.7222, 0.5, 0.7778, 0.5, 0.3333, 0.5, 0.2778, 0.5, 0.2778, 0.5, 0.3333, 0.5, 0.7222, 0.5, 0.6667, 0.5, 0.6667, 0.5, 0.7222, 0.5, 0.2778, 0.5, 0.2222, 0.5, 0.2222, 0.5, 0.2778, 0.5, 0.6667, 0.5, 0.6111, 0.5, 0.6111, 0.5, 0.6667, 0.5, 0.2222, 0.5, 0.1667, 0.5, 0.1667, 0.5, 0.2222, 0.5, 0.6111, 0.5, 0.5556, 0.5, 0.5556, 0.5, 0.6111, 0.5, 0.8889, 0.5, 0.8333, 0.5, 0.8333, 0.5, 0.8889, 0.5, 0.1111, 0.5, 0.05556, 0.5, 0.05556, 0.5, 0.1111, 0.5, 0.5, 0.5, 0.4444, 0.5, 0.4444, 0.5, 0.5, 0.5, 0.8889, 0.5, 0.8333, 0.5, 0.8333, 0.5, 0.8889, 0.5, 0.05556, 0.5, -1.863e-07, 0.5, -1.863e-07, 0.5, 0.05556, 0.5, 0.4444, 0.5, 0.3889, 0.5, 0.3889, 0.5, 0.4444, 0.5, 0.8333, 0.5, 0.7778, 0.5, 0.7778, 0.5, 0.8333, 0.5, 0.3889, 0.5, 0.3333, 0.5, 0.3333, 0.5, 0.3889, 0.5, 0.7778, 0.5, 0.7222, 0.5, 0.7222, 0.5, 0.7778, 0.5, 0.3333, 0.5, 0.2778, 0.5, 0.2778, 0.5, 0.3333, 0.5, 0.7222, 0.5, 0.6667, 0.5, 0.6667, 0.5, 0.7222, 0.5, 0.2778, 0.5, 0.2222, 0.5, 0.2222, 0.5, 0.2778, 0.5, 0.6667, 0.5, 0.6111, 0.5, 0.6111, 0.5, 0.6667, 0.5, 0.2222, 0.5, 0.1667, 0.5, 0.1667, 0.5, 0.2222, 0.5, 0.6111, 0.5, 0.5556, 0.5, 0.5556, 0.5, 0.6111, 0.5, 1.0, 0.5, 0.9444, 0.5, 0.9444, 0.5, 1.0, 0.5, 0.1667, 0.5, 0.1111, 0.5, 0.1111, 0.5, 0.1667, 0.5, 0.5556, 0.5, 0.5, 0.5, 0.5, 0.5, 0.5556, 0.5, 0.8333, 0.5, 0.7778, 0.5, 0.7778, 0.5, 0.8333, 0.5, 0.05556, 0.5, -1.863e-07, 0.5, -1.863e-07, 0.5, 0.05556, 0.5, 0.4444, 0.5, 0.3889, 0.5, 0.3889, 0.5, 0.4444, 0.5, 0.8333, 0.5, 0.7778, 0.5, 0.7778, 0.5, 0.8333, 0.5, 0.3889, 0.5, 0.3333, 0.5, 0.3333, 0.5, 0.3889, 0.5, 0.7778, 0.5, 0.7222, 0.5, 0.7222, 0.5, 0.7778, 0.5, 0.3333, 0.5, 0.2778, 0.5, 0.2778, 0.5, 0.3333, 0.5, 0.7222, 0.5, 0.6667, 0.5, 0.6667, 0.5, 0.7222, 0.5, 0.2778, 0.5, 0.2222, 0.5, 0.2222, 0.5, 0.2778, 0.5, 0.6667, 0.5, 0.6111, 0.5, 0.6111, 0.5, 0.6667, 0.5, 0.2222, 0.5, 0.1667, 0.5, 0.1667, 0.5, 0.2222, 0.5, 0.6111, 0.5, 0.5556, 0.5, 0.5556, 0.5, 0.6111, 0.5, 1.0, 0.5, 0.9444, 0.5, 0.9444, 0.5, 1.0, 0.5, 0.1667, 0.5, 0.1111, 0.5, 0.1111, 0.5, 0.1667, 0.5, 0.5556, 0.5, 0.5, 0.5, 0.5, 0.5, 0.5556, 0.5, 0.9444, 0.5, 0.8889, 0.5, 0.8889, 0.5, 0.9444, 0.5, 0.1111, 0.5, 0.05556, 0.5, 0.05556, 0.5, 0.1111, 0.5, 0.5, 0.5, 0.4444, 0.5, 0.4444, 0.5, 0.5, 0.5, 0.7778, 0.5, 0.7222, 0.5, 0.7222, 0.5, 0.7778, 0.5, 0.3889, 0.5, 0.3333, 0.5, 0.3333, 0.5, 0.3889, 0.5, 0.7778, 0.5, 0.7222, 0.5, 0.7222, 0.5, 0.7778, 0.5, 0.3333, 0.5, 0.2778, 0.5, 0.2778, 0.5, 0.3333, 0.5, 0.7222, 0.5, 0.6667, 0.5, 0.6667, 0.5, 0.7222, 0.5, 0.2778, 0.5, 0.2222, 0.5, 0.2222, 0.5, 0.2778, 0.5, 0.6667, 0.5, 0.6111, 0.5, 0.6111, 0.5, 0.6667, 0.5, 0.2222, 0.5, 0.1667, 0.5, 0.1667, 0.5, 0.2222, 0.5, 0.6111, 0.5, 0.5556, 0.5, 0.5556, 0.5, 0.6111, 0.5, 1.0, 0.5, 0.9444, 0.5, 0.9444, 0.5, 1.0, 0.5, 0.1667, 0.5, 0.1111, 0.5, 0.1111, 0.5, 0.1667, 0.5, 0.5556, 0.5, 0.5, 0.5, 0.5, 0.5, 0.5556, 0.5, 0.9444, 0.5, 0.8889, 0.5, 0.8889, 0.5, 0.9444, 0.5, 0.1111, 0.5, 0.05556, 0.5, 0.05556, 0.5, 0.1111, 0.5, 0.5, 0.5, 0.4444, 0.5, 0.4444, 0.5, 0.5, 0.5, 0.8889, 0.5, 0.8333, 0.5, 0.8333, 0.5, 0.8889, 0.5, 0.05556, 0.5, -1.863e-07, 0.5, -1.863e-07, 0.5, 0.05556, 0.5, 0.4444, 0.5, 0.3889, 0.5, 0.3889, 0.5, 0.4444, 0.5, 0.7222, 0.5, 0.6667, 0.5, 0.7222, 0.5, 0.3333, 0.5, 0.2778, 0.5, 0.2778, 0.5, 0.3333, 0.5, 0.7222, 0.5, 0.6667, 0.5, 0.6667, 0.5, 0.7222, 0.5, 0.2778, 0.5, 0.2222, 0.5, 0.2222, 0.5, 0.2778, 0.5, 0.6667, 0.5, 0.6111, 0.5, 0.6111, 0.5, 0.6667, 0.5, 0.2222, 0.5, 0.1667, 0.5, 0.1667, 0.5, 0.2222, 0.5, 0.6111, 0.5, 0.5556, 0.5, 0.5556, 0.5, 0.6111, 0.5, 1.0, 0.5, 0.9444, 0.5, 0.9444, 0.5, 1.0, 0.5, 0.1667, 0.5, 0.1111, 0.5, 0.1111, 0.5, 0.1667, 0.5, 0.5556, 0.5, 0.5, 0.5, 0.5, 0.5, 0.5556, 0.5, 0.9444, 0.5, 0.8889, 0.5, 0.8889, 0.5, 0.9444, 0.5, 0.1111, 0.5, 0.05556, 0.5, 0.05556, 0.5, 0.1111, 0.5, 0.5, 0.5, 0.4444, 0.5, 0.4444, 0.5, 0.5, 0.5, 0.8889, 0.5, 0.8333, 0.5, 0.8333, 0.5, 0.8889, 0.5, 0.05556, 0.5, -1.863e-07, 0.5, -1.863e-07, 0.5, 0.05556, 0.5, 0.4444, 0.5, 0.3889, 0.5, 0.3889, 0.5, 0.4444, 0.5, 0.8333, 0.5, 0.7778, 0.5, 0.7778, 0.5, 0.8333, 0.5, 0.3889, 0.5, 0.3333, 0.5, 0.3333, 0.5, 0.3889, 0.5, 0.9444, 1.0, 1.0, 1.0, 1.0, 1.0, 0.9444, 1.0, 0.2778, 0.5, 0.2222, 0.5, 0.2778, 0.5, 0.6667, 0.5, 0.6111, 0.5, 0.6667, 0.5, 0.2222, 0.5, 0.1667, 0.5, 0.2222, 0.5, 0.6111, 0.5, 0.5556, 0.5, 0.6111, 0.5, 1.0, 0.5, 0.9444, 0.5, 1.0, 0.5, 0.1667, 0.5, 0.1111, 0.5, 0.1667, 0.5, 0.5556, 0.5, 0.5, 0.5, 0.5556, 0.5, 0.9444, 0.5, 0.8889, 0.5, 0.9444, 0.5, 0.1111, 0.5, 0.05556, 0.5, 0.1111, 0.5, 0.5, 0.5, 0.4444, 0.5, 0.5, 0.5, 0.8889, 0.5, 0.8333, 0.5, 0.8889, 0.5, 0.05556, 0.5, -1.863e-07, 0.5, 0.05556, 0.5, 0.4444, 0.5, 0.3889, 0.5, 0.4444, 0.5, 0.8333, 0.5, 0.7778, 0.5, 0.8333, 0.5, 0.3889, 0.5, 0.3333, 0.5, 0.3889, 0.5, 0.7778, 0.5, 0.7222, 0.5, 0.7778, 0.5, 0.3333, 0.5, 0.2778, 0.5, 0.3333, 0.5, 0.5556, 1.0, 0.6111, 1.0, 0.6111, 1.0, 0.5556, 1.0, 0.8333, 1.0, 0.8889, 1.0, 0.8889, 1.0, 0.8333, 1.0, 0.1667, 1.0, 0.2222, 1.0, 0.2222, 1.0, 0.1667, 1.0, 0.4444, 1.0, 0.5, 1.0, 0.5, 1.0, 0.4444, 1.0, 0.7222, 1.0, 0.7778, 1.0, 0.7778, 1.0, 0.7222, 1.0, 0.05556, 1.0, 0.1111, 1.0, 0.1111, 1.0, 0.05556, 1.0, 0.3333, 1.0, 0.3889, 1.0, 0.3889, 1.0, 0.3333, 1.0, 0.6111, 1.0, 0.6667, 1.0, 0.6667, 1.0, 0.6111, 1.0, 0.8889, 1.0, 0.9444, 1.0, 0.9444, 1.0, 0.8889, 1.0, 0.2222, 1.0, 0.2778, 1.0, 0.2778, 1.0, 0.2222, 1.0, 0.5, 1.0, 0.5556, 1.0, 0.5556, 1.0, 0.5, 1.0, 0.7778, 1.0, 0.8333, 1.0, 0.8333, 1.0, 0.7778, 1.0, 0.1111, 1.0, 0.1667, 1.0, 0.1667, 1.0, 0.1111, 1.0, 0.3889, 1.0, 0.4444, 1.0, 0.4444, 1.0, 0.3889, 1.0, 0.5556, 1.0, 0.6111, 1.0, 0.6111, 1.0, 0.5556, 1.0, 0.2778, 1.0, 0.3333, 1.0, 0.3333, 1.0, 0.2778, 1.0, -1.863e-07, 1.0, 0.05556, 1.0, 0.05556, 1.0, -1.863e-07, 1.0, 0.3276, 0.4633, 0.25, 0.477, 0.25, 0.477, 0.3276, 0.4633, 0.1667, 1.0, 0.2222, 1.0, 0.2222, 1.0, 0.1667, 1.0, 0.6111, 1.0, 0.6667, 1.0, 0.6667, 1.0, 0.6111, 1.0, 0.2222, 1.0, 0.2778, 1.0, 0.2778, 1.0, 0.2222, 1.0, 0.6667, 1.0, 0.7222, 1.0, 0.7222, 1.0, 0.6667, 1.0, 0.2778, 1.0, 0.3333, 1.0, 0.3333, 1.0, 0.2778, 1.0, 0.7222, 1.0, 0.7778, 1.0, 0.7778, 1.0, 0.7222, 1.0, 0.3333, 1.0, 0.3889, 1.0, 0.3889, 1.0, 0.3333, 1.0, 0.7778, 1.0, 0.8333, 1.0, 0.8333, 1.0, 0.7778, 1.0, 0.3889, 1.0, 0.4444, 1.0, 0.4444, 1.0, 0.3889, 1.0, -1.863e-07, 1.0, 0.05556, 1.0, 0.05556, 1.0, -1.863e-07, 1.0, 0.8333, 1.0, 0.8889, 1.0, 0.8889, 1.0, 0.8333, 1.0, 0.4444, 1.0, 0.5, 1.0, 0.5, 1.0, 0.4444, 1.0, 0.05556, 1.0, 0.1111, 1.0, 0.1111, 1.0, 0.05556, 1.0, 0.8889, 1.0, 0.9444, 1.0, 0.9444, 1.0, 0.8889, 1.0, 0.5, 1.0, 0.5556, 1.0, 0.5556, 1.0, 0.5, 1.0, 0.1111, 1.0, 0.1667, 1.0, 0.1667, 1.0, 0.1111, 1.0, 0.9444, 1.0, 1.0, 1.0, 1.0, 1.0, 0.9444, 1.0, 0.4736, 0.2894, 0.4736, 0.2106, 0.4864, 0.2083, 0.4864, 0.2917, 0.4736, 0.2106, 0.4466, 0.1365, 0.4578, 0.13, 0.4864, 0.2083, 0.4466, 0.1365, 0.3959, 0.0761, 0.4043, 0.06615, 0.4578, 0.13, 0.3959, 0.0761, 0.3276, 0.03668, 0.3321, 0.02447, 0.4043, 0.06615, 0.3276, 0.03668, 0.25, 0.02299, 0.25, 0.01, 0.3321, 0.02447, 0.25, 0.02299, 0.1724, 0.03668, 0.1679, 0.02447, 0.25, 0.01, 0.1724, 0.03668, 0.1041, 0.0761, 0.09573, 0.06615, 0.1679, 0.02447, 0.1041, 0.0761, 0.05341, 0.1365, 0.04215, 0.13, 0.09573, 0.06615, 0.05341, 0.1365, 0.02644, 0.2106, 0.01365, 0.2083, 0.04215, 0.13, 0.02644, 0.2106, 0.02644, 0.2894, 0.01365, 0.2917, 0.01365, 0.2083, 0.02644, 0.2894, 0.05341, 0.3635, 0.04215, 0.37, 0.01365, 0.2917, 0.05341, 0.3635, 0.1041, 0.4239, 0.09573, 0.4339, 0.04215, 0.37, 0.1041, 0.4239, 0.1724, 0.4633, 0.1679, 0.4755, 0.09573, 0.4339, 0.1724, 0.4633, 0.25, 0.477, 0.25, 0.49, 0.1679, 0.4755, 0.4466, 0.3635, 0.4736, 0.2894, 0.4864, 0.2917, 0.4578, 0.37, 0.3959, 0.4239, 0.4466, 0.3635, 0.4578, 0.37, 0.4043, 0.4339, 0.3276, 0.4633, 0.3959, 0.4239, 0.4043, 0.4339, 0.3321, 0.4755, 0.25, 0.477, 0.3276, 0.4633, 0.3321, 0.4755, 0.25, 0.49, 0.1855, 0.4273, 0.1287, 0.3945, 0.1855, 0.4273, 0.05341, 0.3635, 0.02644, 0.2894, 0.02644, 0.2894, 0.05341, 0.3635, 0.3276, 0.03668, 0.3959, 0.0761, 0.3959, 0.0761, 0.3276, 0.03668, 0.1041, 0.4239, 0.05341, 0.3635, 0.05341, 0.3635, 0.1041, 0.4239, 0.25, 0.02299, 0.3276, 0.03668, 0.3276, 0.03668, 0.25, 0.02299, 0.1724, 0.4633, 0.1041, 0.4239, 0.1041, 0.4239, 0.1724, 0.4633, 0.1724, 0.03668, 0.25, 0.02299, 0.25, 0.02299, 0.1724, 0.03668, 0.25, 0.477, 0.1724, 0.4633, 0.1724, 0.4633, 0.25, 0.477, 0.1041, 0.0761, 0.1724, 0.03668, 0.1724, 0.03668, 0.1041, 0.0761, 0.4736, 0.2894, 0.4466, 0.3635, 0.4466, 0.3635, 0.4736, 0.2894, 0.05341, 0.1365, 0.1041, 0.0761, 0.1041, 0.0761, 0.05341, 0.1365, 0.4736, 0.2106, 0.4736, 0.2894, 0.4736, 0.2894, 0.4736, 0.2106, 0.4466, 0.3635, 0.3959, 0.4239, 0.3959, 0.4239, 0.4466, 0.3635, 0.02644, 0.2106, 0.05341, 0.1365, 0.05341, 0.1365, 0.02644, 0.2106, 0.4466, 0.1365, 0.4736, 0.2106, 0.4736, 0.2106, 0.4466, 0.1365, 0.3959, 0.4239, 0.3276, 0.4633, 0.3276, 0.4633, 0.3959, 0.4239, 0.02644, 0.2894, 0.02644, 0.2106, 0.02644, 0.2106, 0.02644, 0.2894, 0.3959, 0.0761, 0.4466, 0.1365, 0.4466, 0.1365, 0.3959, 0.0761, 0.4358, 0.2828, 0.4358, 0.2172, 0.4736, 0.2106, 0.4736, 0.2894, 0.4358, 0.2172, 0.4134, 0.1557, 0.4466, 0.1365, 0.4736, 0.2106, 0.4134, 0.1557, 0.3713, 0.1055, 0.3959, 0.0761, 0.4466, 0.1365, 0.3713, 0.1055, 0.3145, 0.07273, 0.3276, 0.03668, 0.3959, 0.0761, 0.3145, 0.07273, 0.25, 0.06135, 0.25, 0.02299, 0.3276, 0.03668, 0.25, 0.06135, 0.1855, 0.07273, 0.1724, 0.03668, 0.25, 0.02299, 0.1855, 0.07273, 0.1287, 0.1055, 0.1041, 0.0761, 0.1724, 0.03668, 0.1287, 0.1055, 0.08663, 0.1557, 0.05341, 0.1365, 0.1041, 0.0761, 0.08663, 0.1557, 0.06422, 0.2172, 0.02644, 0.2106, 0.05341, 0.1365, 0.06422, 0.2172, 0.06422, 0.2828, 0.02644, 0.2894, 0.02644, 0.2106, 0.06422, 0.2828, 0.08663, 0.3443, 0.05341, 0.3635, 0.02644, 0.2894, 0.08663, 0.3443, 0.1287, 0.3945, 0.1041, 0.4239, 0.05341, 0.3635, 0.1287, 0.3945, 0.1855, 0.4273, 0.1724, 0.4633, 0.1041, 0.4239, 0.1855, 0.4273, 0.25, 0.4386, 0.25, 0.477, 0.1724, 0.4633, 0.4134, 0.3443, 0.4358, 0.2828, 0.4736, 0.2894, 0.4466, 0.3635, 0.3713, 0.3945, 0.4134, 0.3443, 0.4466, 0.3635, 0.3959, 0.4239, 0.3145, 0.4273, 0.3713, 0.3945, 0.3959, 0.4239, 0.3276, 0.4633, 0.25, 0.4386, 0.3145, 0.4273, 0.3276, 0.4633, 0.25, 0.477, 0.1855, 0.07273, 0.25, 0.06135, 0.1855, 0.07273, 0.25, 0.4386, 0.1855, 0.4273, 0.25, 0.4386, 0.1287, 0.1055, 0.1855, 0.07273, 0.1287, 0.1055, 0.4358, 0.2828, 0.4134, 0.3443, 0.4358, 0.2828, 0.08663, 0.1557, 0.1287, 0.1055, 0.08663, 0.1557, 0.4358, 0.2172, 0.4358, 0.2828, 0.4358, 0.2172, 0.4134, 0.3443, 0.3713, 0.3945, 0.4134, 0.3443, 0.06422, 0.2172, 0.08663, 0.1557, 0.06422, 0.2172, 0.4134, 0.1557, 0.4358, 0.2172, 0.4134, 0.1557, 0.3713, 0.3945, 0.3145, 0.4273, 0.3713, 0.3945, 0.06422, 0.2828, 0.06422, 0.2172, 0.06422, 0.2828, 0.3713, 0.1055, 0.4134, 0.1557, 0.3713, 0.1055, 0.3145, 0.4273, 0.25, 0.4386, 0.3145, 0.4273, 0.08663, 0.3443, 0.06422, 0.2828, 0.08663, 0.3443, 0.3145, 0.07273, 0.3713, 0.1055, 0.3145, 0.07273, 0.1287, 0.3945, 0.08663, 0.3443, 0.1287, 0.3945, 0.25, 0.06135, 0.3145, 0.07273, 0.25, 0.06135])
me_cylinder_001.use_remesh_fix_poles = True
me_cylinder_001.use_remesh_preserve_attributes = False
me_cylinder_001.use_mirror_vertex_groups = False
me_cylinder_001.update()
me_cylinder_003 = bpy.data.meshes.new('Cylinder.003')
me_cylinder_003.from_pydata([(0.2503, 0.1699, -3.709), (0.2503, -0.2342, -3.709), (0.2503, 0.1699, 1.876), (0.2503, -0.2342, 1.876), (1.192, 0.19, -1.111), (1.192, -0.1097, -1.111), (1.192, 0.19, 2.597), (1.192, -0.1097, 2.597), (0.2503, 0.1699, -0.474), (0.2503, -0.2342, -0.474), (1.192, 0.19, 1.103), (1.192, -0.1097, 1.103), (0.2503, 0.1699, -2.173), (1.192, -0.1097, -0.004307), (0.2503, -0.2342, -2.173), (1.192, 0.19, -0.004309), (0.2503, -0.2342, 1.061), (1.192, 0.19, 1.49), (0.2503, 0.1699, 1.061), (1.192, -0.1097, 1.49), (0.2503, -0.03213, -3.709), (0.2503, -0.03213, 2.433), (1.192, 0.04016, 3.153), (1.192, 0.04016, -1.275), (0.2503, -0.03213, -0.638), (0.2503, -0.03213, -2.173), (0.2503, -0.03213, 0.8973), (-0.2503, 0.1699, -3.709), (-0.2503, -0.2342, -3.709), (-0.2503, 0.1699, 1.876), (-0.2503, -0.2342, 1.876), (-1.192, 0.19, -1.111), (-1.192, -0.1097, -1.111), (-1.192, 0.19, 2.597), (-1.192, -0.1097, 2.597), (-0.2503, 0.1699, -0.474), (-0.2503, -0.2342, -0.474), (-1.192, 0.19, 1.103), (-1.192, -0.1097, 1.103), (-0.2503, 0.1699, -2.173), (-1.192, -0.1097, -0.004307), (-0.2503, -0.2342, -2.173), (-1.192, 0.19, -0.004309), (-0.2503, -0.2342, 1.061), (-1.192, 0.19, 1.49), (-0.2503, 0.1699, 1.061), (-1.192, -0.1097, 1.49), (-0.2503, -0.03213, -3.709), (-0.2503, -0.03213, 2.433), (-1.192, 0.04016, 3.153), (-1.192, 0.04016, -1.275), (-0.2503, -0.03213, -0.638), (-0.2503, -0.03213, -2.173), (-0.2503, -0.03213, 0.8973)], [], [(26, 16, 3, 21), (21, 3, 7, 22), (23, 5, 1, 20), (12, 15, 4, 0), (13, 14, 1, 5), (19, 16, 9, 11), (18, 17, 10, 8), (25, 14, 9, 24), (20, 1, 14, 25), (11, 9, 14, 13), (8, 10, 15, 12), (2, 6, 17, 18), (7, 3, 16, 19), (24, 9, 16, 26), (8, 24, 26, 18), (0, 20, 25, 12), (12, 25, 24, 8), (4, 23, 20, 0), (2, 21, 22, 6), (18, 26, 21, 2), (6, 22, 7, 19, 11, 13, 5, 23, 4, 15, 10, 17), (53, 48, 30, 43), (48, 49, 34, 30), (50, 47, 28, 32), (39, 27, 31, 42), (40, 32, 28, 41), (46, 38, 36, 43), (45, 35, 37, 44), (52, 51, 36, 41), (47, 52, 41, 28), (38, 40, 41, 36), (35, 39, 42, 37), (29, 45, 44, 33), (34, 46, 43, 30), (51, 53, 43, 36), (35, 45, 53, 51), (27, 39, 52, 47), (39, 35, 51, 52), (31, 27, 47, 50), (29, 33, 49, 48), (45, 29, 48, 53), (33, 44, 37, 42, 31, 50, 32, 40, 38, 46, 34, 49)])
_uv = me_cylinder_003.uv_layers.new(name='UVMap')
_uv.uv.foreach_set('vector', [0.5, 0.1875, 0.625, 0.1875, 0.625, 0.25, 0.5, 0.25, 0.5, 0.25, 0.625, 0.25, 0.625, 0.5, 0.5, 0.5, 0.5, 0.75, 0.625, 0.75, 0.625, 1.0, 0.5, 1.0, 0.125, 0.6875, 0.375, 0.6875, 0.375, 0.75, 0.125, 0.75, 0.625, 0.6875, 0.875, 0.6875, 0.875, 0.75, 0.625, 0.75, 0.625, 0.5625, 0.875, 0.5625, 0.875, 0.625, 0.625, 0.625, 0.125, 0.5625, 0.375, 0.5625, 0.375, 0.625, 0.125, 0.625, 0.5, 0.0625, 0.625, 0.0625, 0.625, 0.125, 0.5, 0.125, 0.5, 0.0, 0.625, 0.0, 0.625, 0.0625, 0.5, 0.0625, 0.625, 0.625, 0.875, 0.625, 0.875, 0.6875, 0.625, 0.6875, 0.125, 0.625, 0.375, 0.625, 0.375, 0.6875, 0.125, 0.6875, 0.125, 0.5, 0.375, 0.5, 0.375, 0.5625, 0.125, 0.5625, 0.625, 0.5, 0.875, 0.5, 0.875, 0.5625, 0.625, 0.5625, 0.5, 0.125, 0.625, 0.125, 0.625, 0.1875, 0.5, 0.1875, 0.375, 0.125, 0.5, 0.125, 0.5, 0.1875, 0.375, 0.1875, 0.375, 0.0, 0.5, 0.0, 0.5, 0.0625, 0.375, 0.0625, 0.375, 0.0625, 0.5, 0.0625, 0.5, 0.125, 0.375, 0.125, 0.375, 0.75, 0.5, 0.75, 0.5, 1.0, 0.375, 1.0, 0.375, 0.25, 0.5, 0.25, 0.5, 0.5, 0.375, 0.5, 0.375, 0.1875, 0.5, 0.1875, 0.5, 0.25, 0.375, 0.25, 0.375, 0.5, 0.5, 0.5, 0.625, 0.5, 0.625, 0.5625, 0.625, 0.625, 0.625, 0.6875, 0.625, 0.75, 0.5, 0.75, 0.375, 0.75, 0.375, 0.6875, 0.375, 0.625, 0.375, 0.5625, 0.5, 0.1875, 0.5, 0.25, 0.625, 0.25, 0.625, 0.1875, 0.5, 0.25, 0.5, 0.5, 0.625, 0.5, 0.625, 0.25, 0.5, 0.75, 0.5, 1.0, 0.625, 1.0, 0.625, 0.75, 0.125, 0.6875, 0.125, 0.75, 0.375, 0.75, 0.375, 0.6875, 0.625, 0.6875, 0.625, 0.75, 0.875, 0.75, 0.875, 0.6875, 0.625, 0.5625, 0.625, 0.625, 0.875, 0.625, 0.875, 0.5625, 0.125, 0.5625, 0.125, 0.625, 0.375, 0.625, 0.375, 0.5625, 0.5, 0.0625, 0.5, 0.125, 0.625, 0.125, 0.625, 0.0625, 0.5, 0.0, 0.5, 0.0625, 0.625, 0.0625, 0.625, 0.0, 0.625, 0.625, 0.625, 0.6875, 0.875, 0.6875, 0.875, 0.625, 0.125, 0.625, 0.125, 0.6875, 0.375, 0.6875, 0.375, 0.625, 0.125, 0.5, 0.125, 0.5625, 0.375, 0.5625, 0.375, 0.5, 0.625, 0.5, 0.625, 0.5625, 0.875, 0.5625, 0.875, 0.5, 0.5, 0.125, 0.5, 0.1875, 0.625, 0.1875, 0.625, 0.125, 0.375, 0.125, 0.375, 0.1875, 0.5, 0.1875, 0.5, 0.125, 0.375, 0.0, 0.375, 0.0625, 0.5, 0.0625, 0.5, 0.0, 0.375, 0.0625, 0.375, 0.125, 0.5, 0.125, 0.5, 0.0625, 0.375, 0.75, 0.375, 1.0, 0.5, 1.0, 0.5, 0.75, 0.375, 0.25, 0.375, 0.5, 0.5, 0.5, 0.5, 0.25, 0.375, 0.1875, 0.375, 0.25, 0.5, 0.25, 0.5, 0.1875, 0.375, 0.5, 0.375, 0.5625, 0.375, 0.625, 0.375, 0.6875, 0.375, 0.75, 0.5, 0.75, 0.625, 0.75, 0.625, 0.6875, 0.625, 0.625, 0.625, 0.5625, 0.625, 0.5, 0.5, 0.5])
me_cylinder_003.use_remesh_fix_poles = True
me_cylinder_003.use_remesh_preserve_attributes = False
me_cylinder_003.use_mirror_vertex_groups = False
me_cylinder_003.update()
me_cylinder_004 = bpy.data.meshes.new('Cylinder.004')
me_cylinder_004.from_pydata([(1.192, 0.03125, -3.969), (1.192, -0.2685, -3.969), (1.192, 0.03125, -0.2608), (1.192, -0.2685, -0.2608), (1.192, 0.03125, -1.755), (1.192, -0.2685, -1.755), (1.192, -0.2685, -2.862), (1.192, 0.03125, -2.862), (1.192, 0.03125, -1.368), (1.192, -0.2685, -1.368), (1.192, -0.1186, 0.2953), (1.192, -0.1186, -4.133), (3.655, 0.1115, 1.322), (3.655, 0.07832, 1.322), (3.655, 0.1115, 2.565), (3.655, 0.07832, 2.565), (3.655, 0.1115, 2.064), (3.655, 0.07832, 2.064), (3.655, 0.07832, 1.693), (3.655, 0.1115, 1.693), (3.655, 0.1115, 2.194), (3.655, 0.07832, 2.194), (3.655, 0.0949, 2.752), (3.655, 0.0949, 1.267), (3.655, 0.0949, 2.01), (3.655, 0.0949, 1.638), (3.655, 0.0949, 2.381), (-1.192, 0.03125, -3.969), (-1.192, -0.2685, -3.969), (-1.192, 0.03125, -0.2608), (-1.192, -0.2685, -0.2608), (-1.192, 0.03125, -1.755), (-1.192, -0.2685, -1.755), (-1.192, -0.2685, -2.862), (-1.192, 0.03125, -2.862), (-1.192, 0.03125, -1.368), (-1.192, -0.2685, -1.368), (-1.192, -0.1186, 0.2953), (-1.192, -0.1186, -4.133), (-3.655, 0.1115, 1.322), (-3.655, 0.07832, 1.322), (-3.655, 0.1115, 2.565), (-3.655, 0.07832, 2.565), (-3.655, 0.1115, 2.064), (-3.655, 0.07832, 2.064), (-3.655, 0.07832, 1.693), (-3.655, 0.1115, 1.693), (-3.655, 0.1115, 2.194), (-3.655, 0.07832, 2.194), (-3.655, 0.0949, 2.752), (-3.655, 0.0949, 1.267), (-3.655, 0.0949, 2.01), (-3.655, 0.0949, 1.638), (-3.655, 0.0949, 2.381)], [], [(4, 8, 20, 16), (1, 11, 23, 13), (9, 5, 17, 21), (6, 1, 13, 18), (5, 6, 18, 17), (10, 3, 15, 22), (7, 4, 16, 19), (3, 9, 21, 15), (25, 18, 13, 23), (26, 21, 17, 24), (24, 17, 18, 25), (22, 15, 21, 26), (14, 22, 26, 20), (16, 24, 25, 19), (20, 26, 24, 16), (19, 25, 23, 12), (11, 0, 12, 23), (2, 10, 22, 14), (0, 7, 19, 12), (8, 2, 14, 20), (2, 8, 4, 7, 0, 11, 1, 6, 5, 9, 3, 10), (31, 43, 47, 35), (28, 40, 50, 38), (36, 48, 44, 32), (33, 45, 40, 28), (32, 44, 45, 33), (37, 49, 42, 30), (34, 46, 43, 31), (30, 42, 48, 36), (52, 50, 40, 45), (53, 51, 44, 48), (51, 52, 45, 44), (49, 53, 48, 42), (41, 47, 53, 49), (43, 46, 52, 51), (47, 43, 51, 53), (46, 39, 50, 52), (38, 50, 39, 27), (29, 41, 49, 37), (27, 39, 46, 34), (35, 47, 41, 29), (29, 37, 30, 36, 32, 33, 28, 38, 27, 34, 31, 35)])
_uv = me_cylinder_004.uv_layers.new(name='UVMap')
_uv.uv.foreach_set('vector', [0.375, 0.625, 0.375, 0.5625, 0.375, 0.5625, 0.375, 0.625, 0.625, 0.75, 0.5, 0.75, 0.5, 0.75, 0.625, 0.75, 0.625, 0.5625, 0.625, 0.625, 0.625, 0.625, 0.625, 0.5625, 0.625, 0.6875, 0.625, 0.75, 0.625, 0.75, 0.625, 0.6875, 0.625, 0.625, 0.625, 0.6875, 0.625, 0.6875, 0.625, 0.625, 0.5, 0.5, 0.625, 0.5, 0.625, 0.5, 0.5, 0.5, 0.375, 0.6875, 0.375, 0.625, 0.375, 0.625, 0.375, 0.6875, 0.625, 0.5, 0.625, 0.5625, 0.625, 0.5625, 0.625, 0.5, 0.5, 0.6875, 0.625, 0.6875, 0.625, 0.75, 0.5, 0.75, 0.5, 0.5625, 0.625, 0.5625, 0.625, 0.625, 0.5, 0.625, 0.5, 0.625, 0.625, 0.625, 0.625, 0.6875, 0.5, 0.6875, 0.5, 0.5, 0.625, 0.5, 0.625, 0.5625, 0.5, 0.5625, 0.375, 0.5, 0.5, 0.5, 0.5, 0.5625, 0.375, 0.5625, 0.375, 0.625, 0.5, 0.625, 0.5, 0.6875, 0.375, 0.6875, 0.375, 0.5625, 0.5, 0.5625, 0.5, 0.625, 0.375, 0.625, 0.375, 0.6875, 0.5, 0.6875, 0.5, 0.75, 0.375, 0.75, 0.5, 0.75, 0.375, 0.75, 0.375, 0.75, 0.5, 0.75, 0.375, 0.5, 0.5, 0.5, 0.5, 0.5, 0.375, 0.5, 0.375, 0.75, 0.375, 0.6875, 0.375, 0.6875, 0.375, 0.75, 0.375, 0.5625, 0.375, 0.5, 0.375, 0.5, 0.375, 0.5625, 0.375, 0.5, 0.375, 0.5625, 0.375, 0.625, 0.375, 0.6875, 0.375, 0.75, 0.5, 0.75, 0.625, 0.75, 0.625, 0.6875, 0.625, 0.625, 0.625, 0.5625, 0.625, 0.5, 0.5, 0.5, 0.375, 0.625, 0.375, 0.625, 0.375, 0.5625, 0.375, 0.5625, 0.625, 0.75, 0.625, 0.75, 0.5, 0.75, 0.5, 0.75, 0.625, 0.5625, 0.625, 0.5625, 0.625, 0.625, 0.625, 0.625, 0.625, 0.6875, 0.625, 0.6875, 0.625, 0.75, 0.625, 0.75, 0.625, 0.625, 0.625, 0.625, 0.625, 0.6875, 0.625, 0.6875, 0.5, 0.5, 0.5, 0.5, 0.625, 0.5, 0.625, 0.5, 0.375, 0.6875, 0.375, 0.6875, 0.375, 0.625, 0.375, 0.625, 0.625, 0.5, 0.625, 0.5, 0.625, 0.5625, 0.625, 0.5625, 0.5, 0.6875, 0.5, 0.75, 0.625, 0.75, 0.625, 0.6875, 0.5, 0.5625, 0.5, 0.625, 0.625, 0.625, 0.625, 0.5625, 0.5, 0.625, 0.5, 0.6875, 0.625, 0.6875, 0.625, 0.625, 0.5, 0.5, 0.5, 0.5625, 0.625, 0.5625, 0.625, 0.5, 0.375, 0.5, 0.375, 0.5625, 0.5, 0.5625, 0.5, 0.5, 0.375, 0.625, 0.375, 0.6875, 0.5, 0.6875, 0.5, 0.625, 0.375, 0.5625, 0.375, 0.625, 0.5, 0.625, 0.5, 0.5625, 0.375, 0.6875, 0.375, 0.75, 0.5, 0.75, 0.5, 0.6875, 0.5, 0.75, 0.5, 0.75, 0.375, 0.75, 0.375, 0.75, 0.375, 0.5, 0.375, 0.5, 0.5, 0.5, 0.5, 0.5, 0.375, 0.75, 0.375, 0.75, 0.375, 0.6875, 0.375, 0.6875, 0.375, 0.5625, 0.375, 0.5625, 0.375, 0.5, 0.375, 0.5, 0.375, 0.5, 0.5, 0.5, 0.625, 0.5, 0.625, 0.5625, 0.625, 0.625, 0.625, 0.6875, 0.625, 0.75, 0.5, 0.75, 0.375, 0.75, 0.375, 0.6875, 0.375, 0.625, 0.375, 0.5625])
me_cylinder_004.use_remesh_fix_poles = True
me_cylinder_004.use_remesh_preserve_attributes = False
me_cylinder_004.use_mirror_vertex_groups = False
me_cylinder_004.update()
me_cube_001 = bpy.data.meshes.new('Cube.001')
me_cube_001.from_pydata([(3.355, -5.702, -0.09639), (3.355, -5.702, 0.3655), (2.75, 2.817, -0.09639), (2.75, 2.817, 0.3655), (8.989, 1.437, -0.254), (8.989, 1.437, -0.01506), (8.989, 4.651, -0.254), (8.989, 4.651, -0.01506), (3.355, -7.096, 0.1346), (8.989, 0.691, -0.1346), (-3.355, -5.702, -0.09639), (-3.355, -5.702, 0.3655), (-2.75, 2.817, -0.09639), (-2.75, 2.817, 0.3655), (-8.989, 1.437, -0.254), (-8.989, 1.437, -0.01506), (-8.989, 4.651, -0.254), (-8.989, 4.651, -0.01506), (-3.355, -7.096, 0.1346), (-8.989, 0.691, -0.1346), (-0.203, 5.537, -0.7733), (-0.203, 6.806, -9.293), (-0.203, -9.343, -3.145), (-0.203, 1.162, -9.693), (0.203, 5.537, -0.7733), (0.203, 6.806, -9.293), (0.203, -9.343, -3.145), (0.203, 1.162, -9.693)], [], [(0, 1, 3, 2), (2, 3, 7, 6), (6, 7, 5, 4), (5, 1, 8, 9), (2, 6, 4, 0), (7, 3, 1, 5), (4, 5, 9), (1, 0, 8), (0, 4, 9, 8), (10, 12, 13, 11), (12, 16, 17, 13), (16, 14, 15, 17), (15, 19, 18, 11), (12, 10, 14, 16), (17, 15, 11, 13), (14, 19, 15), (11, 18, 10), (10, 18, 19, 14), (20, 24, 26, 22), (25, 21, 23, 27), (23, 22, 26, 27), (21, 20, 22, 23), (25, 24, 20, 21), (27, 26, 24, 25)])
_uv = me_cube_001.uv_layers.new(name='UVMap')
_uv.uv.foreach_set('vector', [0.375, 0.0, 0.625, 0.0, 0.625, 0.25, 0.375, 0.25, 0.375, 0.25, 0.625, 0.25, 0.625, 0.5, 0.375, 0.5, 0.375, 0.5, 0.625, 0.5, 0.625, 0.75, 0.375, 0.75, 0.625, 0.75, 0.875, 0.75, 0.875, 0.75, 0.625, 0.75, 0.125, 0.5, 0.375, 0.5, 0.375, 0.75, 0.125, 0.75, 0.625, 0.5, 0.875, 0.5, 0.875, 0.75, 0.625, 0.75, 0.375, 0.75, 0.625, 0.75, 0.375, 0.75, 0.625, 0.0, 0.375, 0.0, 0.625, 0.0, 0.125, 0.75, 0.375, 0.75, 0.375, 0.75, 0.125, 0.75, 0.375, 0.0, 0.375, 0.25, 0.625, 0.25, 0.625, 0.0, 0.375, 0.25, 0.375, 0.5, 0.625, 0.5, 0.625, 0.25, 0.375, 0.5, 0.375, 0.75, 0.625, 0.75, 0.625, 0.5, 0.625, 0.75, 0.625, 0.75, 0.875, 0.75, 0.875, 0.75, 0.125, 0.5, 0.125, 0.75, 0.375, 0.75, 0.375, 0.5, 0.625, 0.5, 0.625, 0.75, 0.875, 0.75, 0.875, 0.5, 0.375, 0.75, 0.375, 0.75, 0.625, 0.75, 0.625, 0.0, 0.625, 0.0, 0.375, 0.0, 0.125, 0.75, 0.125, 0.75, 0.375, 0.75, 0.375, 0.75, 0.375, 0.0, 0.625, 0.0, 0.625, 0.25, 0.375, 0.25, 0.375, 0.25, 0.625, 0.25, 0.625, 0.5, 0.375, 0.5, 0.375, 0.5, 0.625, 0.5, 0.625, 0.75, 0.375, 0.75, 0.375, 0.75, 0.625, 0.75, 0.625, 1.0, 0.375, 1.0, 0.125, 0.5, 0.375, 0.5, 0.375, 0.75, 0.125, 0.75, 0.625, 0.5, 0.875, 0.5, 0.875, 0.75, 0.625, 0.75])
me_cube_001.use_remesh_fix_poles = True
me_cube_001.use_remesh_preserve_attributes = False
me_cube_001.use_mirror_vertex_groups = False
me_cube_001.update()
me_cylinder = bpy.data.meshes.new('Cylinder')
me_cylinder.from_pydata([(0.1136, 0.4663, -1.141), (-0.01454, 0.1902, 1.621), (0.3053, 0.4043, -1.138), (0.1771, 0.1283, 1.624), (0.4243, 0.2422, -1.149), (0.2961, -0.03381, 1.613), (0.4252, 0.0418, -1.169), (0.297, -0.2342, 1.593), (0.3077, -0.1203, -1.191), (0.1795, -0.3964, 1.572), (0.1166, -0.1823, -1.206), (-0.01154, -0.4583, 1.556), (-0.07499, -0.1203, -1.208), (-0.2032, -0.3964, 1.554), (-0.194, 0.0418, -1.198), (-0.3222, -0.2342, 1.564), (-0.1949, 0.2422, -1.178), (-0.3231, -0.03381, 1.584), (-0.07742, 0.4043, -1.156), (-0.2056, 0.1283, 1.606), (-0.01905, 0.1116, 1.718), (0.132, 0.06277, 1.72), (0.2258, -0.06503, 1.712), (0.2265, -0.223, 1.696), (0.1339, -0.3508, 1.679), (-0.01668, -0.3996, 1.667), (-0.1677, -0.3508, 1.665), (-0.2615, -0.223, 1.674), (-0.2623, -0.06503, 1.689), (-0.1696, 0.06277, 1.706), (0.1194, 0.4392, -1.313), (0.2827, 0.3864, -1.31), (0.3841, 0.2482, -1.319), (0.3849, 0.07733, -1.336), (0.2848, -0.06088, -1.355), (0.1219, -0.1137, -1.368), (-0.04144, -0.06088, -1.37), (-0.1429, 0.07733, -1.361), (-0.1437, 0.2482, -1.344), (-0.04351, 0.3864, -1.325), (0.1086, 0.3288, -1.532), (0.2396, 0.2865, -1.52), (0.32, 0.1758, -1.501), (0.3191, 0.0389, -1.483), (0.2374, -0.07183, -1.472), (0.1059, -0.1141, -1.472), (-0.02506, -0.07183, -1.484), (-0.1055, 0.0389, -1.502), (-0.1046, 0.1758, -1.521), (-0.02283, 0.2865, -1.532), (0.3185, 0.2383, -1.99), (0.449, 0.1925, -1.92), (0.5184, 0.07283, -1.849), (0.5001, -0.07513, -1.805), (0.4011, -0.1948, -1.806), (0.2592, -0.2406, -1.849), (0.1287, -0.1948, -1.92), (0.05931, -0.07513, -1.991), (0.07762, 0.07283, -2.034), (0.1766, 0.1925, -2.034), (0.3226, 0.2713, -2.0), (0.4711, 0.2193, -1.92), (0.5501, 0.08304, -1.839), (0.5292, -0.08535, -1.79), (0.4166, -0.2216, -1.79), (0.2551, -0.2736, -1.84), (0.1066, -0.2216, -1.92), (0.02762, -0.08535, -2.0), (0.04845, 0.08304, -2.05), (0.1611, 0.2193, -2.05), (0.1571, 0.2594, -1.606), (0.2323, 0.233, -1.566), (0.2722, 0.1642, -1.525), (0.2617, 0.07901, -1.5), (0.2047, 0.01012, -1.5), (0.123, -0.0162, -1.525), (0.04792, 0.01012, -1.566), (0.008, 0.07901, -1.606), (0.01854, 0.1642, -1.632), (0.07551, 0.233, -1.631), (-1.28, 0.4663, -1.141), (-1.152, 0.1902, 1.621), (-1.472, 0.4043, -1.138), (-1.344, 0.1283, 1.624), (-1.591, 0.2422, -1.149), (-1.463, -0.03381, 1.613), (-1.592, 0.0418, -1.169), (-1.464, -0.2342, 1.593), (-1.474, -0.1203, -1.191), (-1.346, -0.3964, 1.572), (-1.283, -0.1823, -1.206), (-1.155, -0.4583, 1.556), (-1.092, -0.1203, -1.208), (-0.9636, -0.3964, 1.554), (-0.9728, 0.0418, -1.198), (-0.8446, -0.2342, 1.564), (-0.9719, 0.2422, -1.178), (-0.8437, -0.03381, 1.584), (-1.089, 0.4043, -1.156), (-0.9612, 0.1283, 1.606), (-1.148, 0.1116, 1.718), (-1.299, 0.06277, 1.72), (-1.393, -0.06503, 1.712), (-1.393, -0.223, 1.696), (-1.301, -0.3508, 1.679), (-1.15, -0.3996, 1.667), (-0.9991, -0.3508, 1.665), (-0.9053, -0.223, 1.674), (-0.9045, -0.06503, 1.689), (-0.9971, 0.06277, 1.706), (-1.286, 0.4392, -1.313), (-1.449, 0.3864, -1.31), (-1.551, 0.2482, -1.319), (-1.552, 0.07733, -1.336), (-1.452, -0.06088, -1.355), (-1.289, -0.1137, -1.368), (-1.125, -0.06088, -1.37), (-1.024, 0.07733, -1.361), (-1.023, 0.2482, -1.344), (-1.123, 0.3864, -1.325), (-1.275, 0.3288, -1.532), (-1.406, 0.2865, -1.52), (-1.487, 0.1758, -1.501), (-1.486, 0.0389, -1.483), (-1.404, -0.07183, -1.472), (-1.273, -0.1141, -1.472), (-1.142, -0.07183, -1.484), (-1.061, 0.0389, -1.502), (-1.062, 0.1758, -1.521), (-1.144, 0.2865, -1.532), (-1.485, 0.2383, -1.99), (-1.616, 0.1925, -1.92), (-1.685, 0.07283, -1.849), (-1.667, -0.07513, -1.805), (-1.568, -0.1948, -1.806), (-1.426, -0.2406, -1.849), (-1.295, -0.1948, -1.92), (-1.226, -0.07513, -1.991), (-1.244, 0.07283, -2.034), (-1.343, 0.1925, -2.034), (-1.489, 0.2713, -2.0), (-1.638, 0.2193, -1.92), (-1.717, 0.08304, -1.839), (-1.696, -0.08535, -1.79), (-1.583, -0.2216, -1.79), (-1.422, -0.2736, -1.84), (-1.273, -0.2216, -1.92), (-1.194, -0.08535, -2.0), (-1.215, 0.08304, -2.05), (-1.328, 0.2193, -2.05), (-1.324, 0.2594, -1.606), (-1.399, 0.233, -1.566), (-1.439, 0.1642, -1.525), (-1.428, 0.07901, -1.5), (-1.371, 0.01012, -1.5), (-1.29, -0.0162, -1.525), (-1.215, 0.01012, -1.566), (-1.175, 0.07901, -1.606), (-1.185, 0.1642, -1.632), (-1.242, 0.233, -1.631)], [], [(0, 1, 3, 2), (2, 3, 5, 4), (4, 5, 7, 6), (6, 7, 9, 8), (8, 9, 11, 10), (10, 11, 13, 12), (12, 13, 15, 14), (14, 15, 17, 16), (15, 13, 26, 27), (16, 17, 19, 18), (18, 19, 1, 0), (8, 10, 35, 34), (21, 20, 29, 28, 27, 26, 25, 24, 23, 22), (13, 11, 25, 26), (11, 9, 24, 25), (9, 7, 23, 24), (3, 1, 20, 21), (7, 5, 22, 23), (5, 3, 21, 22), (1, 19, 29, 20), (19, 17, 28, 29), (17, 15, 27, 28), (34, 35, 45, 44), (6, 8, 34, 33), (0, 2, 31, 30), (4, 6, 33, 32), (2, 4, 32, 31), (18, 0, 30, 39), (16, 18, 39, 38), (14, 16, 38, 37), (12, 14, 37, 36), (10, 12, 36, 35), (41, 42, 62, 61), (31, 32, 42, 41), (38, 39, 49, 48), (35, 36, 46, 45), (32, 33, 43, 42), (39, 30, 40, 49), (36, 37, 47, 46), (33, 34, 44, 43), (30, 31, 41, 40), (37, 38, 48, 47), (58, 59, 79, 78), (48, 49, 69, 68), (45, 46, 66, 65), (42, 43, 63, 62), (49, 40, 60, 69), (46, 47, 67, 66), (43, 44, 64, 63), (40, 41, 61, 60), (47, 48, 68, 67), (44, 45, 65, 64), (51, 50, 60, 61), (52, 51, 61, 62), (53, 52, 62, 63), (54, 53, 63, 64), (55, 54, 64, 65), (56, 55, 65, 66), (57, 56, 66, 67), (58, 57, 67, 68), (59, 58, 68, 69), (50, 59, 69, 60), (70, 71, 72, 73, 74, 75, 76, 77, 78, 79), (55, 56, 76, 75), (52, 53, 73, 72), (59, 50, 70, 79), (56, 57, 77, 76), (53, 54, 74, 73), (50, 51, 71, 70), (57, 58, 78, 77), (54, 55, 75, 74), (51, 52, 72, 71), (80, 82, 83, 81), (82, 84, 85, 83), (84, 86, 87, 85), (86, 88, 89, 87), (88, 90, 91, 89), (90, 92, 93, 91), (92, 94, 95, 93), (94, 96, 97, 95), (95, 107, 106, 93), (96, 98, 99, 97), (98, 80, 81, 99), (88, 114, 115, 90), (101, 102, 103, 104, 105, 106, 107, 108, 109, 100), (93, 106, 105, 91), (91, 105, 104, 89), (89, 104, 103, 87), (83, 101, 100, 81), (87, 103, 102, 85), (85, 102, 101, 83), (81, 100, 109, 99), (99, 109, 108, 97), (97, 108, 107, 95), (114, 124, 125, 115), (86, 113, 114, 88), (80, 110, 111, 82), (84, 112, 113, 86), (82, 111, 112, 84), (98, 119, 110, 80), (96, 118, 119, 98), (94, 117, 118, 96), (92, 116, 117, 94), (90, 115, 116, 92), (121, 141, 142, 122), (111, 121, 122, 112), (118, 128, 129, 119), (115, 125, 126, 116), (112, 122, 123, 113), (119, 129, 120, 110), (116, 126, 127, 117), (113, 123, 124, 114), (110, 120, 121, 111), (117, 127, 128, 118), (138, 158, 159, 139), (128, 148, 149, 129), (125, 145, 146, 126), (122, 142, 143, 123), (129, 149, 140, 120), (126, 146, 147, 127), (123, 143, 144, 124), (120, 140, 141, 121), (127, 147, 148, 128), (124, 144, 145, 125), (131, 141, 140, 130), (132, 142, 141, 131), (133, 143, 142, 132), (134, 144, 143, 133), (135, 145, 144, 134), (136, 146, 145, 135), (137, 147, 146, 136), (138, 148, 147, 137), (139, 149, 148, 138), (130, 140, 149, 139), (150, 159, 158, 157, 156, 155, 154, 153, 152, 151), (135, 155, 156, 136), (132, 152, 153, 133), (139, 159, 150, 130), (136, 156, 157, 137), (133, 153, 154, 134), (130, 150, 151, 131), (137, 157, 158, 138), (134, 154, 155, 135), (131, 151, 152, 132)])
_uv = me_cylinder.uv_layers.new(name='UVMap')
_uv.uv.foreach_set('vector', [1.0, 0.5, 1.0, 1.0, 0.9, 1.0, 0.9, 0.5, 0.9, 0.5, 0.9, 1.0, 0.8, 1.0, 0.8, 0.5, 0.8, 0.5, 0.8, 1.0, 0.7, 1.0, 0.7, 0.5, 0.7, 0.5, 0.7, 1.0, 0.6, 1.0, 0.6, 0.5, 0.6, 0.5, 0.6, 1.0, 0.5, 1.0, 0.5, 0.5, 0.5, 0.5, 0.5, 1.0, 0.4, 1.0, 0.4, 0.5, 0.4, 0.5, 0.4, 1.0, 0.3, 1.0, 0.3, 0.5, 0.3, 0.5, 0.3, 1.0, 0.2, 1.0, 0.2, 0.5, 0.3, 1.0, 0.4, 1.0, 0.4, 1.0, 0.3, 1.0, 0.2, 0.5, 0.2, 1.0, 0.1, 1.0, 0.1, 0.5, 0.1, 0.5, 0.1, 1.0, -7.451e-08, 1.0, -7.451e-08, 0.5, 0.6, 0.5, 0.5, 0.5, 0.5, 0.5, 0.6, 0.5, 0.3911, 0.4442, 0.25, 0.49, 0.1089, 0.4442, 0.02175, 0.3242, 0.02175, 0.1758, 0.1089, 0.05584, 0.25, 0.01, 0.3911, 0.05584, 0.4783, 0.1758, 0.4783, 0.3242, 0.4, 1.0, 0.5, 1.0, 0.5, 1.0, 0.4, 1.0, 0.5, 1.0, 0.6, 1.0, 0.6, 1.0, 0.5, 1.0, 0.6, 1.0, 0.7, 1.0, 0.7, 1.0, 0.6, 1.0, 0.9, 1.0, 1.0, 1.0, 1.0, 1.0, 0.9, 1.0, 0.7, 1.0, 0.8, 1.0, 0.8, 1.0, 0.7, 1.0, 0.8, 1.0, 0.9, 1.0, 0.9, 1.0, 0.8, 1.0, -7.451e-08, 1.0, 0.1, 1.0, 0.1, 1.0, -7.451e-08, 1.0, 0.1, 1.0, 0.2, 1.0, 0.2, 1.0, 0.1, 1.0, 0.2, 1.0, 0.3, 1.0, 0.3, 1.0, 0.2, 1.0, 0.6, 0.5, 0.5, 0.5, 0.5, 0.5, 0.6, 0.5, 0.7, 0.5, 0.6, 0.5, 0.6, 0.5, 0.7, 0.5, 1.0, 0.5, 0.9, 0.5, 0.9, 0.5, 1.0, 0.5, 0.8, 0.5, 0.7, 0.5, 0.7, 0.5, 0.8, 0.5, 0.9, 0.5, 0.8, 0.5, 0.8, 0.5, 0.9, 0.5, 0.1, 0.5, -7.451e-08, 0.5, -7.451e-08, 0.5, 0.1, 0.5, 0.2, 0.5, 0.1, 0.5, 0.1, 0.5, 0.2, 0.5, 0.3, 0.5, 0.2, 0.5, 0.2, 0.5, 0.3, 0.5, 0.4, 0.5, 0.3, 0.5, 0.3, 0.5, 0.4, 0.5, 0.5, 0.5, 0.4, 0.5, 0.4, 0.5, 0.5, 0.5, 0.9, 0.5, 0.8, 0.5, 0.8, 0.5, 0.9, 0.5, 0.9, 0.5, 0.8, 0.5, 0.8, 0.5, 0.9, 0.5, 0.2, 0.5, 0.1, 0.5, 0.1, 0.5, 0.2, 0.5, 0.5, 0.5, 0.4, 0.5, 0.4, 0.5, 0.5, 0.5, 0.8, 0.5, 0.7, 0.5, 0.7, 0.5, 0.8, 0.5, 0.1, 0.5, -7.451e-08, 0.5, -7.451e-08, 0.5, 0.1, 0.5, 0.4, 0.5, 0.3, 0.5, 0.3, 0.5, 0.4, 0.5, 0.7, 0.5, 0.6, 0.5, 0.6, 0.5, 0.7, 0.5, 1.0, 0.5, 0.9, 0.5, 0.9, 0.5, 1.0, 0.5, 0.3, 0.5, 0.2, 0.5, 0.2, 0.5, 0.3, 0.5, 0.5494, 0.3152, 0.626, 0.4206, 0.626, 0.4206, 0.5494, 0.3152, 0.2, 0.5, 0.1, 0.5, 0.1, 0.5, 0.2, 0.5, 0.5, 0.5, 0.4, 0.5, 0.4, 0.5, 0.5, 0.5, 0.8, 0.5, 0.7, 0.5, 0.7, 0.5, 0.8, 0.5, 0.1, 0.5, -7.451e-08, 0.5, -7.451e-08, 0.5, 0.1, 0.5, 0.4, 0.5, 0.3, 0.5, 0.3, 0.5, 0.4, 0.5, 0.7, 0.5, 0.6, 0.5, 0.6, 0.5, 0.7, 0.5, 1.0, 0.5, 0.9, 0.5, 0.9, 0.5, 1.0, 0.5, 0.3, 0.5, 0.2, 0.5, 0.2, 0.5, 0.3, 0.5, 0.6, 0.5, 0.5, 0.5, 0.5, 0.5, 0.6, 0.5, 0.874, 0.4206, 0.75, 0.4609, 0.75, 0.49, 0.8911, 0.4442, 0.9506, 0.3152, 0.874, 0.4206, 0.8911, 0.4442, 0.9783, 0.3242, 0.9506, 0.1848, 0.9506, 0.3152, 0.9783, 0.3242, 0.9783, 0.1758, 0.874, 0.07939, 0.9506, 0.1848, 0.9783, 0.1758, 0.8911, 0.05584, 0.75, 0.03912, 0.874, 0.07939, 0.8911, 0.05584, 0.75, 0.01, 0.626, 0.07939, 0.75, 0.03912, 0.75, 0.01, 0.6089, 0.05584, 0.5494, 0.1848, 0.626, 0.07939, 0.6089, 0.05584, 0.5217, 0.1758, 0.5494, 0.3152, 0.5494, 0.1848, 0.5217, 0.1758, 0.5217, 0.3242, 0.626, 0.4206, 0.5494, 0.3152, 0.5217, 0.3242, 0.6089, 0.4442, 0.75, 0.4609, 0.626, 0.4206, 0.6089, 0.4442, 0.75, 0.49, 0.75, 0.4609, 0.874, 0.4206, 0.9506, 0.3152, 0.9506, 0.1848, 0.874, 0.07939, 0.75, 0.03912, 0.626, 0.07939, 0.5494, 0.1848, 0.5494, 0.3152, 0.626, 0.4206, 0.75, 0.03912, 0.626, 0.07939, 0.626, 0.07939, 0.75, 0.03912, 0.9506, 0.3152, 0.9506, 0.1848, 0.9506, 0.1848, 0.9506, 0.3152, 0.626, 0.4206, 0.75, 0.4609, 0.75, 0.4609, 0.626, 0.4206, 0.626, 0.07939, 0.5494, 0.1848, 0.5494, 0.1848, 0.626, 0.07939, 0.9506, 0.1848, 0.874, 0.07939, 0.874, 0.07939, 0.9506, 0.1848, 0.75, 0.4609, 0.874, 0.4206, 0.874, 0.4206, 0.75, 0.4609, 0.5494, 0.1848, 0.5494, 0.3152, 0.5494, 0.3152, 0.5494, 0.1848, 0.874, 0.07939, 0.75, 0.03912, 0.75, 0.03912, 0.874, 0.07939, 0.874, 0.4206, 0.9506, 0.3152, 0.9506, 0.3152, 0.874, 0.4206, 1.0, 0.5, 0.9, 0.5, 0.9, 1.0, 1.0, 1.0, 0.9, 0.5, 0.8, 0.5, 0.8, 1.0, 0.9, 1.0, 0.8, 0.5, 0.7, 0.5, 0.7, 1.0, 0.8, 1.0, 0.7, 0.5, 0.6, 0.5, 0.6, 1.0, 0.7, 1.0, 0.6, 0.5, 0.5, 0.5, 0.5, 1.0, 0.6, 1.0, 0.5, 0.5, 0.4, 0.5, 0.4, 1.0, 0.5, 1.0, 0.4, 0.5, 0.3, 0.5, 0.3, 1.0, 0.4, 1.0, 0.3, 0.5, 0.2, 0.5, 0.2, 1.0, 0.3, 1.0, 0.3, 1.0, 0.3, 1.0, 0.4, 1.0, 0.4, 1.0, 0.2, 0.5, 0.1, 0.5, 0.1, 1.0, 0.2, 1.0, 0.1, 0.5, -7.451e-08, 0.5, -7.451e-08, 1.0, 0.1, 1.0, 0.6, 0.5, 0.6, 0.5, 0.5, 0.5, 0.5, 0.5, 0.3911, 0.4442, 0.4783, 0.3242, 0.4783, 0.1758, 0.3911, 0.05584, 0.25, 0.01, 0.1089, 0.05584, 0.02175, 0.1758, 0.02175, 0.3242, 0.1089, 0.4442, 0.25, 0.49, 0.4, 1.0, 0.4, 1.0, 0.5, 1.0, 0.5, 1.0, 0.5, 1.0, 0.5, 1.0, 0.6, 1.0, 0.6, 1.0, 0.6, 1.0, 0.6, 1.0, 0.7, 1.0, 0.7, 1.0, 0.9, 1.0, 0.9, 1.0, 1.0, 1.0, 1.0, 1.0, 0.7, 1.0, 0.7, 1.0, 0.8, 1.0, 0.8, 1.0, 0.8, 1.0, 0.8, 1.0, 0.9, 1.0, 0.9, 1.0, -7.451e-08, 1.0, -7.451e-08, 1.0, 0.1, 1.0, 0.1, 1.0, 0.1, 1.0, 0.1, 1.0, 0.2, 1.0, 0.2, 1.0, 0.2, 1.0, 0.2, 1.0, 0.3, 1.0, 0.3, 1.0, 0.6, 0.5, 0.6, 0.5, 0.5, 0.5, 0.5, 0.5, 0.7, 0.5, 0.7, 0.5, 0.6, 0.5, 0.6, 0.5, 1.0, 0.5, 1.0, 0.5, 0.9, 0.5, 0.9, 0.5, 0.8, 0.5, 0.8, 0.5, 0.7, 0.5, 0.7, 0.5, 0.9, 0.5, 0.9, 0.5, 0.8, 0.5, 0.8, 0.5, 0.1, 0.5, 0.1, 0.5, -7.451e-08, 0.5, -7.451e-08, 0.5, 0.2, 0.5, 0.2, 0.5, 0.1, 0.5, 0.1, 0.5, 0.3, 0.5, 0.3, 0.5, 0.2, 0.5, 0.2, 0.5, 0.4, 0.5, 0.4, 0.5, 0.3, 0.5, 0.3, 0.5, 0.5, 0.5, 0.5, 0.5, 0.4, 0.5, 0.4, 0.5, 0.9, 0.5, 0.9, 0.5, 0.8, 0.5, 0.8, 0.5, 0.9, 0.5, 0.9, 0.5, 0.8, 0.5, 0.8, 0.5, 0.2, 0.5, 0.2, 0.5, 0.1, 0.5, 0.1, 0.5, 0.5, 0.5, 0.5, 0.5, 0.4, 0.5, 0.4, 0.5, 0.8, 0.5, 0.8, 0.5, 0.7, 0.5, 0.7, 0.5, 0.1, 0.5, 0.1, 0.5, -7.451e-08, 0.5, -7.451e-08, 0.5, 0.4, 0.5, 0.4, 0.5, 0.3, 0.5, 0.3, 0.5, 0.7, 0.5, 0.7, 0.5, 0.6, 0.5, 0.6, 0.5, 1.0, 0.5, 1.0, 0.5, 0.9, 0.5, 0.9, 0.5, 0.3, 0.5, 0.3, 0.5, 0.2, 0.5, 0.2, 0.5, 0.5494, 0.3152, 0.5494, 0.3152, 0.626, 0.4206, 0.626, 0.4206, 0.2, 0.5, 0.2, 0.5, 0.1, 0.5, 0.1, 0.5, 0.5, 0.5, 0.5, 0.5, 0.4, 0.5, 0.4, 0.5, 0.8, 0.5, 0.8, 0.5, 0.7, 0.5, 0.7, 0.5, 0.1, 0.5, 0.1, 0.5, -7.451e-08, 0.5, -7.451e-08, 0.5, 0.4, 0.5, 0.4, 0.5, 0.3, 0.5, 0.3, 0.5, 0.7, 0.5, 0.7, 0.5, 0.6, 0.5, 0.6, 0.5, 1.0, 0.5, 1.0, 0.5, 0.9, 0.5, 0.9, 0.5, 0.3, 0.5, 0.3, 0.5, 0.2, 0.5, 0.2, 0.5, 0.6, 0.5, 0.6, 0.5, 0.5, 0.5, 0.5, 0.5, 0.874, 0.4206, 0.8911, 0.4442, 0.75, 0.49, 0.75, 0.4609, 0.9506, 0.3152, 0.9783, 0.3242, 0.8911, 0.4442, 0.874, 0.4206, 0.9506, 0.1848, 0.9783, 0.1758, 0.9783, 0.3242, 0.9506, 0.3152, 0.874, 0.07939, 0.8911, 0.05584, 0.9783, 0.1758, 0.9506, 0.1848, 0.75, 0.03912, 0.75, 0.01, 0.8911, 0.05584, 0.874, 0.07939, 0.626, 0.07939, 0.6089, 0.05584, 0.75, 0.01, 0.75, 0.03912, 0.5494, 0.1848, 0.5217, 0.1758, 0.6089, 0.05584, 0.626, 0.07939, 0.5494, 0.3152, 0.5217, 0.3242, 0.5217, 0.1758, 0.5494, 0.1848, 0.626, 0.4206, 0.6089, 0.4442, 0.5217, 0.3242, 0.5494, 0.3152, 0.75, 0.4609, 0.75, 0.49, 0.6089, 0.4442, 0.626, 0.4206, 0.75, 0.4609, 0.626, 0.4206, 0.5494, 0.3152, 0.5494, 0.1848, 0.626, 0.07939, 0.75, 0.03912, 0.874, 0.07939, 0.9506, 0.1848, 0.9506, 0.3152, 0.874, 0.4206, 0.75, 0.03912, 0.75, 0.03912, 0.626, 0.07939, 0.626, 0.07939, 0.9506, 0.3152, 0.9506, 0.3152, 0.9506, 0.1848, 0.9506, 0.1848, 0.626, 0.4206, 0.626, 0.4206, 0.75, 0.4609, 0.75, 0.4609, 0.626, 0.07939, 0.626, 0.07939, 0.5494, 0.1848, 0.5494, 0.1848, 0.9506, 0.1848, 0.9506, 0.1848, 0.874, 0.07939, 0.874, 0.07939, 0.75, 0.4609, 0.75, 0.4609, 0.874, 0.4206, 0.874, 0.4206, 0.5494, 0.1848, 0.5494, 0.1848, 0.5494, 0.3152, 0.5494, 0.3152, 0.874, 0.07939, 0.874, 0.07939, 0.75, 0.03912, 0.75, 0.03912, 0.874, 0.4206, 0.874, 0.4206, 0.9506, 0.3152, 0.9506, 0.3152])
me_cylinder.use_remesh_fix_poles = True
me_cylinder.use_remesh_preserve_attributes = False
me_cylinder.use_mirror_vertex_groups = False
me_cylinder.update()
me_cube = bpy.data.meshes.new('Cube')
me_cube.from_pydata([(0.3621, -0.9549, -2.474), (-0.08116, -0.9983, -2.1), (0.1668, 1.036, -2.474), (-0.2764, 0.9921, -2.1), (2.567, -0.7386, 0.1665), (2.124, -0.7821, 0.5402), (2.372, 1.252, 0.1665), (1.929, 1.208, 0.5402), (-0.06215, 1.013, -0.03109), (-0.5054, 0.9696, 0.3426), (0.1331, -0.9773, -0.03109), (-0.3101, -1.021, 0.3426), (0.261, 1.045, 0.8213), (0.8994, -0.9022, 0.4476), (0.7042, 1.088, 0.4476), (0.4562, -0.9456, 0.8213), (-0.3983, 0.9801, -0.8725), (-0.6462, -1.054, -0.4988), (-0.8415, 0.9367, -0.4988), (-0.203, -1.01, -0.8725), (0.8276, 1.1, 0.906), (1.466, -0.8466, 0.5323), (1.271, 1.144, 0.5323), (1.023, -0.8901, 0.906), (0.2611, 1.045, 0.2588), (0.01308, -0.9891, 0.6325), (-0.1822, 1.001, 0.6325), (0.4563, -0.9456, 0.2588), (-0.7334, 0.9473, -0.02756), (-0.09492, -0.9997, -0.4013), (-0.2902, 0.9907, -0.4013), (-0.5381, -1.043, -0.02756), (-0.3829, 0.9817, -1.448), (-0.6309, -1.052, -1.074), (-0.8261, 0.9382, -1.074), (-0.1876, -1.009, -1.448), (-0.3936, -0.4303, -0.06065), (-2.484, -0.6354, 1.702), (-0.4571, 0.2171, -0.06065), (-2.548, 0.01207, 1.702), (0.02254, -0.3895, 0.4377), (-2.068, -0.5945, 2.2), (-0.04096, 0.258, 0.4377), (-2.132, 0.05289, 2.2), (-0.3714, -13.32, -3.085), (-0.7236, -13.35, -2.788), (-0.5265, -11.73, -3.085), (-0.8787, -11.77, -2.788), (1.381, -13.14, -0.9872), (1.029, -13.18, -0.6903), (1.226, -11.56, -0.9872), (0.8734, -11.6, -0.6903), (-0.7085, -11.75, -1.144), (-1.061, -11.79, -0.8473), (-0.5533, -13.33, -1.144), (-0.9055, -13.37, -0.8473), (-0.4517, -11.73, -0.4669), (0.05565, -13.27, -0.7638), (-0.0995, -11.69, -0.7638), (-0.2966, -13.31, -0.4669), (-0.9756, -11.78, -1.813), (-1.173, -13.39, -1.516), (-1.328, -11.81, -1.516), (-0.8204, -13.36, -1.813), (-0.001462, -11.68, -0.3996), (0.5059, -13.23, -0.6965), (0.3507, -11.65, -0.6965), (0.1537, -13.26, -0.3996), (-0.4516, -11.73, -0.9139), (-0.6487, -13.34, -0.6169), (-0.8038, -11.76, -0.6169), (-0.2965, -13.31, -0.9139), (-1.242, -11.8, -1.141), (-0.7345, -13.35, -1.438), (-0.8897, -11.77, -1.438), (-1.087, -13.39, -1.141), (-0.9633, -11.78, -2.27), (-1.16, -13.39, -1.973), (-1.316, -11.81, -1.973), (-0.8082, -13.36, -2.27), (-0.9719, -12.9, -1.168), (-2.633, -13.06, 0.233), (-1.022, -12.38, -1.168), (-2.684, -12.55, 0.233), (-0.6412, -12.87, -0.7717), (-2.303, -13.03, 0.629), (-0.6916, -12.35, -0.7717), (-2.353, -12.51, 0.629), (-6.817, -0.9549, -2.474), (-6.374, -0.9983, -2.1), (-6.622, 1.036, -2.474), (-6.179, 0.9921, -2.1), (-9.022, -0.7386, 0.1665), (-8.579, -0.7821, 0.5402), (-8.827, 1.252, 0.1665), (-8.384, 1.208, 0.5402), (-6.393, 1.013, -0.03109), (-5.95, 0.9696, 0.3426), (-6.588, -0.9773, -0.03109), (-6.145, -1.021, 0.3426), (-6.716, 1.045, 0.8213), (-7.354, -0.9022, 0.4476), (-7.159, 1.088, 0.4476), (-6.911, -0.9456, 0.8213), (-6.057, 0.9801, -0.8725), (-5.809, -1.054, -0.4988), (-5.614, 0.9367, -0.4988), (-6.252, -1.01, -0.8725), (-7.283, 1.1, 0.906), (-7.921, -0.8466, 0.5323), (-7.726, 1.144, 0.5323), (-7.478, -0.8901, 0.906), (-6.716, 1.045, 0.2588), (-6.468, -0.9891, 0.6325), (-6.273, 1.001, 0.6325), (-6.911, -0.9456, 0.2588), (-5.722, 0.9473, -0.02756), (-6.36, -0.9997, -0.4013), (-6.165, 0.9907, -0.4013), (-5.917, -1.043, -0.02756), (-6.072, 0.9817, -1.448), (-5.824, -1.052, -1.074), (-5.629, 0.9382, -1.074), (-6.267, -1.009, -1.448), (-6.061, -0.4303, -0.06065), (-3.971, -0.6354, 1.702), (-5.998, 0.2171, -0.06065), (-3.907, 0.01207, 1.702), (-6.478, -0.3895, 0.4377), (-4.387, -0.5945, 2.2), (-6.414, 0.258, 0.4377), (-4.323, 0.05289, 2.2), (-6.084, -13.32, -3.085), (-5.731, -13.35, -2.788), (-5.928, -11.73, -3.085), (-5.576, -11.77, -2.788), (-7.836, -13.14, -0.9872), (-7.484, -13.18, -0.6903), (-7.681, -11.56, -0.9872), (-7.328, -11.6, -0.6903), (-5.747, -11.75, -1.144), (-5.394, -11.79, -0.8473), (-5.902, -13.33, -1.144), (-5.549, -13.37, -0.8473), (-6.003, -11.73, -0.4669), (-6.511, -13.27, -0.7638), (-6.356, -11.69, -0.7638), (-6.158, -13.31, -0.4669), (-5.479, -11.78, -1.813), (-5.282, -13.39, -1.516), (-5.127, -11.81, -1.516), (-5.635, -13.36, -1.813), (-6.454, -11.68, -0.3996), (-6.961, -13.23, -0.6965), (-6.806, -11.65, -0.6965), (-6.609, -13.26, -0.3996), (-6.003, -11.73, -0.9139), (-5.806, -13.34, -0.6169), (-5.651, -11.76, -0.6169), (-6.159, -13.31, -0.9139), (-5.213, -11.8, -1.141), (-5.72, -13.35, -1.438), (-5.565, -11.77, -1.438), (-5.368, -13.39, -1.141), (-5.492, -11.78, -2.27), (-5.295, -13.39, -1.973), (-5.139, -11.81, -1.973), (-5.647, -13.36, -2.27), (-5.483, -12.9, -1.168), (-3.822, -13.06, 0.233), (-5.433, -12.38, -1.168), (-3.771, -12.55, 0.233), (-5.814, -12.87, -0.7717), (-4.152, -13.03, 0.629), (-5.763, -12.35, -0.7717), (-4.102, -12.51, 0.629)], [], [(0, 1, 3, 2), (22, 20, 7, 6), (6, 7, 5, 4), (35, 33, 1, 0), (22, 6, 4, 21), (34, 3, 1, 33), (26, 9, 11, 25), (30, 8, 10, 29), (27, 25, 11, 10), (30, 28, 9, 8), (21, 23, 15, 13), (20, 12, 15, 23), (24, 14, 13, 27), (24, 26, 12, 14), (32, 34, 18, 16), (32, 16, 19, 35), (28, 18, 17, 31), (29, 31, 17, 19), (7, 20, 23, 5), (4, 5, 23, 21), (14, 22, 21, 13), (14, 12, 20, 22), (8, 9, 26, 24), (8, 24, 27, 10), (13, 15, 25, 27), (12, 26, 25, 15), (10, 11, 31, 29), (9, 28, 31, 11), (16, 18, 28, 30), (16, 30, 29, 19), (2, 32, 35, 0), (2, 3, 34, 32), (18, 34, 33, 17), (19, 17, 33, 35), (36, 37, 39, 38), (38, 39, 43, 42), (42, 43, 41, 40), (40, 41, 37, 36), (38, 42, 40, 36), (43, 39, 37, 41), (44, 45, 47, 46), (66, 64, 51, 50), (50, 51, 49, 48), (79, 77, 45, 44), (66, 50, 48, 65), (78, 47, 45, 77), (70, 53, 55, 69), (74, 52, 54, 73), (71, 69, 55, 54), (74, 72, 53, 52), (65, 67, 59, 57), (64, 56, 59, 67), (68, 58, 57, 71), (68, 70, 56, 58), (76, 78, 62, 60), (76, 60, 63, 79), (72, 62, 61, 75), (73, 75, 61, 63), (51, 64, 67, 49), (48, 49, 67, 65), (58, 66, 65, 57), (58, 56, 64, 66), (52, 53, 70, 68), (52, 68, 71, 54), (57, 59, 69, 71), (56, 70, 69, 59), (54, 55, 75, 73), (53, 72, 75, 55), (60, 62, 72, 74), (60, 74, 73, 63), (46, 76, 79, 44), (46, 47, 78, 76), (62, 78, 77, 61), (63, 61, 77, 79), (80, 81, 83, 82), (82, 83, 87, 86), (86, 87, 85, 84), (84, 85, 81, 80), (82, 86, 84, 80), (87, 83, 81, 85), (88, 90, 91, 89), (110, 94, 95, 108), (94, 92, 93, 95), (123, 88, 89, 121), (110, 109, 92, 94), (122, 121, 89, 91), (114, 113, 99, 97), (118, 117, 98, 96), (115, 98, 99, 113), (118, 96, 97, 116), (109, 101, 103, 111), (108, 111, 103, 100), (112, 115, 101, 102), (112, 102, 100, 114), (120, 104, 106, 122), (120, 123, 107, 104), (116, 119, 105, 106), (117, 107, 105, 119), (95, 93, 111, 108), (92, 109, 111, 93), (102, 101, 109, 110), (102, 110, 108, 100), (96, 112, 114, 97), (96, 98, 115, 112), (101, 115, 113, 103), (100, 103, 113, 114), (98, 117, 119, 99), (97, 99, 119, 116), (104, 118, 116, 106), (104, 107, 117, 118), (90, 88, 123, 120), (90, 120, 122, 91), (106, 105, 121, 122), (107, 123, 121, 105), (124, 126, 127, 125), (126, 130, 131, 127), (130, 128, 129, 131), (128, 124, 125, 129), (126, 124, 128, 130), (131, 129, 125, 127), (132, 134, 135, 133), (154, 138, 139, 152), (138, 136, 137, 139), (167, 132, 133, 165), (154, 153, 136, 138), (166, 165, 133, 135), (158, 157, 143, 141), (162, 161, 142, 140), (159, 142, 143, 157), (162, 140, 141, 160), (153, 145, 147, 155), (152, 155, 147, 144), (156, 159, 145, 146), (156, 146, 144, 158), (164, 148, 150, 166), (164, 167, 151, 148), (160, 163, 149, 150), (161, 151, 149, 163), (139, 137, 155, 152), (136, 153, 155, 137), (146, 145, 153, 154), (146, 154, 152, 144), (140, 156, 158, 141), (140, 142, 159, 156), (145, 159, 157, 147), (144, 147, 157, 158), (142, 161, 163, 143), (141, 143, 163, 160), (148, 162, 160, 150), (148, 151, 161, 162), (134, 132, 167, 164), (134, 164, 166, 135), (150, 149, 165, 166), (151, 167, 165, 149), (168, 170, 171, 169), (170, 174, 175, 171), (174, 172, 173, 175), (172, 168, 169, 173), (170, 168, 172, 174), (175, 173, 169, 171)])
_uv = me_cube.uv_layers.new(name='UVMap')
_uv.uv.foreach_set('vector', [0.375, 0.0, 0.625, 0.0, 0.625, 0.25, 0.375, 0.25, 0.375, 0.4688, 0.625, 0.4688, 0.625, 0.5, 0.375, 0.5, 0.375, 0.5, 0.625, 0.5, 0.625, 0.75, 0.375, 0.75, 0.375, 0.9688, 0.625, 0.9688, 0.625, 1.0, 0.375, 1.0, 0.3438, 0.5, 0.375, 0.5, 0.375, 0.75, 0.3438, 0.75, 0.8438, 0.5, 0.875, 0.5, 0.875, 0.75, 0.8438, 0.75, 0.7188, 0.5, 0.75, 0.5, 0.75, 0.75, 0.7188, 0.75, 0.2188, 0.5, 0.25, 0.5, 0.25, 0.75, 0.2188, 0.75, 0.375, 0.8438, 0.625, 0.8438, 0.625, 0.875, 0.375, 0.875, 0.375, 0.3438, 0.625, 0.3438, 0.625, 0.375, 0.375, 0.375, 0.375, 0.7812, 0.625, 0.7812, 0.625, 0.8125, 0.375, 0.8125, 0.6562, 0.5, 0.6875, 0.5, 0.6875, 0.75, 0.6562, 0.75, 0.2812, 0.5, 0.3125, 0.5, 0.3125, 0.75, 0.2812, 0.75, 0.375, 0.4062, 0.625, 0.4062, 0.625, 0.4375, 0.375, 0.4375, 0.375, 0.2812, 0.625, 0.2812, 0.625, 0.3125, 0.375, 0.3125, 0.1562, 0.5, 0.1875, 0.5, 0.1875, 0.75, 0.1562, 0.75, 0.7812, 0.5, 0.8125, 0.5, 0.8125, 0.75, 0.7812, 0.75, 0.375, 0.9062, 0.625, 0.9062, 0.625, 0.9375, 0.375, 0.9375, 0.625, 0.5, 0.6562, 0.5, 0.6562, 0.75, 0.625, 0.75, 0.375, 0.75, 0.625, 0.75, 0.625, 0.7812, 0.375, 0.7812, 0.3125, 0.5, 0.3438, 0.5, 0.3438, 0.75, 0.3125, 0.75, 0.375, 0.4375, 0.625, 0.4375, 0.625, 0.4688, 0.375, 0.4688, 0.375, 0.375, 0.625, 0.375, 0.625, 0.4062, 0.375, 0.4062, 0.25, 0.5, 0.2812, 0.5, 0.2812, 0.75, 0.25, 0.75, 0.375, 0.8125, 0.625, 0.8125, 0.625, 0.8438, 0.375, 0.8438, 0.6875, 0.5, 0.7188, 0.5, 0.7188, 0.75, 0.6875, 0.75, 0.375, 0.875, 0.625, 0.875, 0.625, 0.9062, 0.375, 0.9062, 0.75, 0.5, 0.7812, 0.5, 0.7812, 0.75, 0.75, 0.75, 0.375, 0.3125, 0.625, 0.3125, 0.625, 0.3438, 0.375, 0.3438, 0.1875, 0.5, 0.2188, 0.5, 0.2188, 0.75, 0.1875, 0.75, 0.125, 0.5, 0.1562, 0.5, 0.1562, 0.75, 0.125, 0.75, 0.375, 0.25, 0.625, 0.25, 0.625, 0.2812, 0.375, 0.2812, 0.8125, 0.5, 0.8438, 0.5, 0.8438, 0.75, 0.8125, 0.75, 0.375, 0.9375, 0.625, 0.9375, 0.625, 0.9688, 0.375, 0.9688, 0.375, 0.0, 0.625, 0.0, 0.625, 0.25, 0.375, 0.25, 0.375, 0.25, 0.625, 0.25, 0.625, 0.5, 0.375, 0.5, 0.375, 0.5, 0.625, 0.5, 0.625, 0.75, 0.375, 0.75, 0.375, 0.75, 0.625, 0.75, 0.625, 1.0, 0.375, 1.0, 0.125, 0.5, 0.375, 0.5, 0.375, 0.75, 0.125, 0.75, 0.625, 0.5, 0.875, 0.5, 0.875, 0.75, 0.625, 0.75, 0.375, 0.0, 0.625, 0.0, 0.625, 0.25, 0.375, 0.25, 0.375, 0.4688, 0.625, 0.4688, 0.625, 0.5, 0.375, 0.5, 0.375, 0.5, 0.625, 0.5, 0.625, 0.75, 0.375, 0.75, 0.375, 0.9688, 0.625, 0.9688, 0.625, 1.0, 0.375, 1.0, 0.3438, 0.5, 0.375, 0.5, 0.375, 0.75, 0.3438, 0.75, 0.8438, 0.5, 0.875, 0.5, 0.875, 0.75, 0.8438, 0.75, 0.7188, 0.5, 0.75, 0.5, 0.75, 0.75, 0.7188, 0.75, 0.2188, 0.5, 0.25, 0.5, 0.25, 0.75, 0.2188, 0.75, 0.375, 0.8438, 0.625, 0.8438, 0.625, 0.875, 0.375, 0.875, 0.375, 0.3438, 0.625, 0.3438, 0.625, 0.375, 0.375, 0.375, 0.375, 0.7812, 0.625, 0.7812, 0.625, 0.8125, 0.375, 0.8125, 0.6562, 0.5, 0.6875, 0.5, 0.6875, 0.75, 0.6562, 0.75, 0.2812, 0.5, 0.3125, 0.5, 0.3125, 0.75, 0.2812, 0.75, 0.375, 0.4062, 0.625, 0.4062, 0.625, 0.4375, 0.375, 0.4375, 0.375, 0.2812, 0.625, 0.2812, 0.625, 0.3125, 0.375, 0.3125, 0.1562, 0.5, 0.1875, 0.5, 0.1875, 0.75, 0.1562, 0.75, 0.7812, 0.5, 0.8125, 0.5, 0.8125, 0.75, 0.7812, 0.75, 0.375, 0.9062, 0.625, 0.9062, 0.625, 0.9375, 0.375, 0.9375, 0.625, 0.5, 0.6562, 0.5, 0.6562, 0.75, 0.625, 0.75, 0.375, 0.75, 0.625, 0.75, 0.625, 0.7812, 0.375, 0.7812, 0.3125, 0.5, 0.3438, 0.5, 0.3438, 0.75, 0.3125, 0.75, 0.375, 0.4375, 0.625, 0.4375, 0.625, 0.4688, 0.375, 0.4688, 0.375, 0.375, 0.625, 0.375, 0.625, 0.4062, 0.375, 0.4062, 0.25, 0.5, 0.2812, 0.5, 0.2812, 0.75, 0.25, 0.75, 0.375, 0.8125, 0.625, 0.8125, 0.625, 0.8438, 0.375, 0.8438, 0.6875, 0.5, 0.7188, 0.5, 0.7188, 0.75, 0.6875, 0.75, 0.375, 0.875, 0.625, 0.875, 0.625, 0.9062, 0.375, 0.9062, 0.75, 0.5, 0.7812, 0.5, 0.7812, 0.75, 0.75, 0.75, 0.375, 0.3125, 0.625, 0.3125, 0.625, 0.3438, 0.375, 0.3438, 0.1875, 0.5, 0.2188, 0.5, 0.2188, 0.75, 0.1875, 0.75, 0.125, 0.5, 0.1562, 0.5, 0.1562, 0.75, 0.125, 0.75, 0.375, 0.25, 0.625, 0.25, 0.625, 0.2812, 0.375, 0.2812, 0.8125, 0.5, 0.8438, 0.5, 0.8438, 0.75, 0.8125, 0.75, 0.375, 0.9375, 0.625, 0.9375, 0.625, 0.9688, 0.375, 0.9688, 0.375, 0.0, 0.625, 0.0, 0.625, 0.25, 0.375, 0.25, 0.375, 0.25, 0.625, 0.25, 0.625, 0.5, 0.375, 0.5, 0.375, 0.5, 0.625, 0.5, 0.625, 0.75, 0.375, 0.75, 0.375, 0.75, 0.625, 0.75, 0.625, 1.0, 0.375, 1.0, 0.125, 0.5, 0.375, 0.5, 0.375, 0.75, 0.125, 0.75, 0.625, 0.5, 0.875, 0.5, 0.875, 0.75, 0.625, 0.75, 0.375, 0.0, 0.375, 0.25, 0.625, 0.25, 0.625, 0.0, 0.375, 0.4688, 0.375, 0.5, 0.625, 0.5, 0.625, 0.4688, 0.375, 0.5, 0.375, 0.75, 0.625, 0.75, 0.625, 0.5, 0.375, 0.9688, 0.375, 1.0, 0.625, 1.0, 0.625, 0.9688, 0.3438, 0.5, 0.3438, 0.75, 0.375, 0.75, 0.375, 0.5, 0.8438, 0.5, 0.8438, 0.75, 0.875, 0.75, 0.875, 0.5, 0.7188, 0.5, 0.7188, 0.75, 0.75, 0.75, 0.75, 0.5, 0.2188, 0.5, 0.2188, 0.75, 0.25, 0.75, 0.25, 0.5, 0.375, 0.8438, 0.375, 0.875, 0.625, 0.875, 0.625, 0.8438, 0.375, 0.3438, 0.375, 0.375, 0.625, 0.375, 0.625, 0.3438, 0.375, 0.7812, 0.375, 0.8125, 0.625, 0.8125, 0.625, 0.7812, 0.6562, 0.5, 0.6562, 0.75, 0.6875, 0.75, 0.6875, 0.5, 0.2812, 0.5, 0.2812, 0.75, 0.3125, 0.75, 0.3125, 0.5, 0.375, 0.4062, 0.375, 0.4375, 0.625, 0.4375, 0.625, 0.4062, 0.375, 0.2812, 0.375, 0.3125, 0.625, 0.3125, 0.625, 0.2812, 0.1562, 0.5, 0.1562, 0.75, 0.1875, 0.75, 0.1875, 0.5, 0.7812, 0.5, 0.7812, 0.75, 0.8125, 0.75, 0.8125, 0.5, 0.375, 0.9062, 0.375, 0.9375, 0.625, 0.9375, 0.625, 0.9062, 0.625, 0.5, 0.625, 0.75, 0.6562, 0.75, 0.6562, 0.5, 0.375, 0.75, 0.375, 0.7812, 0.625, 0.7812, 0.625, 0.75, 0.3125, 0.5, 0.3125, 0.75, 0.3438, 0.75, 0.3438, 0.5, 0.375, 0.4375, 0.375, 0.4688, 0.625, 0.4688, 0.625, 0.4375, 0.375, 0.375, 0.375, 0.4062, 0.625, 0.4062, 0.625, 0.375, 0.25, 0.5, 0.25, 0.75, 0.2812, 0.75, 0.2812, 0.5, 0.375, 0.8125, 0.375, 0.8438, 0.625, 0.8438, 0.625, 0.8125, 0.6875, 0.5, 0.6875, 0.75, 0.7188, 0.75, 0.7188, 0.5, 0.375, 0.875, 0.375, 0.9062, 0.625, 0.9062, 0.625, 0.875, 0.75, 0.5, 0.75, 0.75, 0.7812, 0.75, 0.7812, 0.5, 0.375, 0.3125, 0.375, 0.3438, 0.625, 0.3438, 0.625, 0.3125, 0.1875, 0.5, 0.1875, 0.75, 0.2188, 0.75, 0.2188, 0.5, 0.125, 0.5, 0.125, 0.75, 0.1562, 0.75, 0.1562, 0.5, 0.375, 0.25, 0.375, 0.2812, 0.625, 0.2812, 0.625, 0.25, 0.8125, 0.5, 0.8125, 0.75, 0.8438, 0.75, 0.8438, 0.5, 0.375, 0.9375, 0.375, 0.9688, 0.625, 0.9688, 0.625, 0.9375, 0.375, 0.0, 0.375, 0.25, 0.625, 0.25, 0.625, 0.0, 0.375, 0.25, 0.375, 0.5, 0.625, 0.5, 0.625, 0.25, 0.375, 0.5, 0.375, 0.75, 0.625, 0.75, 0.625, 0.5, 0.375, 0.75, 0.375, 1.0, 0.625, 1.0, 0.625, 0.75, 0.125, 0.5, 0.125, 0.75, 0.375, 0.75, 0.375, 0.5, 0.625, 0.5, 0.625, 0.75, 0.875, 0.75, 0.875, 0.5, 0.375, 0.0, 0.375, 0.25, 0.625, 0.25, 0.625, 0.0, 0.375, 0.4688, 0.375, 0.5, 0.625, 0.5, 0.625, 0.4688, 0.375, 0.5, 0.375, 0.75, 0.625, 0.75, 0.625, 0.5, 0.375, 0.9688, 0.375, 1.0, 0.625, 1.0, 0.625, 0.9688, 0.3438, 0.5, 0.3438, 0.75, 0.375, 0.75, 0.375, 0.5, 0.8438, 0.5, 0.8438, 0.75, 0.875, 0.75, 0.875, 0.5, 0.7188, 0.5, 0.7188, 0.75, 0.75, 0.75, 0.75, 0.5, 0.2188, 0.5, 0.2188, 0.75, 0.25, 0.75, 0.25, 0.5, 0.375, 0.8438, 0.375, 0.875, 0.625, 0.875, 0.625, 0.8438, 0.375, 0.3438, 0.375, 0.375, 0.625, 0.375, 0.625, 0.3438, 0.375, 0.7812, 0.375, 0.8125, 0.625, 0.8125, 0.625, 0.7812, 0.6562, 0.5, 0.6562, 0.75, 0.6875, 0.75, 0.6875, 0.5, 0.2812, 0.5, 0.2812, 0.75, 0.3125, 0.75, 0.3125, 0.5, 0.375, 0.4062, 0.375, 0.4375, 0.625, 0.4375, 0.625, 0.4062, 0.375, 0.2812, 0.375, 0.3125, 0.625, 0.3125, 0.625, 0.2812, 0.1562, 0.5, 0.1562, 0.75, 0.1875, 0.75, 0.1875, 0.5, 0.7812, 0.5, 0.7812, 0.75, 0.8125, 0.75, 0.8125, 0.5, 0.375, 0.9062, 0.375, 0.9375, 0.625, 0.9375, 0.625, 0.9062, 0.625, 0.5, 0.625, 0.75, 0.6562, 0.75, 0.6562, 0.5, 0.375, 0.75, 0.375, 0.7812, 0.625, 0.7812, 0.625, 0.75, 0.3125, 0.5, 0.3125, 0.75, 0.3438, 0.75, 0.3438, 0.5, 0.375, 0.4375, 0.375, 0.4688, 0.625, 0.4688, 0.625, 0.4375, 0.375, 0.375, 0.375, 0.4062, 0.625, 0.4062, 0.625, 0.375, 0.25, 0.5, 0.25, 0.75, 0.2812, 0.75, 0.2812, 0.5, 0.375, 0.8125, 0.375, 0.8438, 0.625, 0.8438, 0.625, 0.8125, 0.6875, 0.5, 0.6875, 0.75, 0.7188, 0.75, 0.7188, 0.5, 0.375, 0.875, 0.375, 0.9062, 0.625, 0.9062, 0.625, 0.875, 0.75, 0.5, 0.75, 0.75, 0.7812, 0.75, 0.7812, 0.5, 0.375, 0.3125, 0.375, 0.3438, 0.625, 0.3438, 0.625, 0.3125, 0.1875, 0.5, 0.1875, 0.75, 0.2188, 0.75, 0.2188, 0.5, 0.125, 0.5, 0.125, 0.75, 0.1562, 0.75, 0.1562, 0.5, 0.375, 0.25, 0.375, 0.2812, 0.625, 0.2812, 0.625, 0.25, 0.8125, 0.5, 0.8125, 0.75, 0.8438, 0.75, 0.8438, 0.5, 0.375, 0.9375, 0.375, 0.9688, 0.625, 0.9688, 0.625, 0.9375, 0.375, 0.0, 0.375, 0.25, 0.625, 0.25, 0.625, 0.0, 0.375, 0.25, 0.375, 0.5, 0.625, 0.5, 0.625, 0.25, 0.375, 0.5, 0.375, 0.75, 0.625, 0.75, 0.625, 0.5, 0.375, 0.75, 0.375, 1.0, 0.625, 1.0, 0.625, 0.75, 0.125, 0.5, 0.125, 0.75, 0.375, 0.75, 0.375, 0.5, 0.625, 0.5, 0.625, 0.75, 0.875, 0.75, 0.875, 0.5])
me_cube.use_remesh_fix_poles = True
me_cube.use_remesh_preserve_attributes = False
me_cube.use_mirror_vertex_groups = False
me_cube.update()

# ---- objects
ob_body = bpy.data.objects.new('Body', me_cylinder_001)
ob_wing_root = bpy.data.objects.new('Wing Root', me_cylinder_003)
ob_folding_wing = bpy.data.objects.new('Folding Wing', me_cylinder_004)
ob_tail_section = bpy.data.objects.new('Tail Section', me_cube_001)
ob_booster = bpy.data.objects.new('Booster', me_cylinder)
ob_booster_clamp = bpy.data.objects.new('Booster Clamp', me_cube)

# ---- transforms, parenting, visibility, modifiers, constraints
ob_body.location = (0.0, 0.0, -0.5266)
ob_body.rotation_euler = (-1.571, -2.22e-16, 2.22e-16)
ob_body.scale = (0.1857, 0.1857, 0.1857)
ob_body.lineart.crease_threshold = 0.0
ob_wing_root.location = (7.451e-09, -0.01993, 0.1283)
ob_wing_root.rotation_euler = (-1.571, -2.22e-16, 2.22e-16)
ob_wing_root.scale = (0.1857, 0.1857, 0.1857)
ob_wing_root.lineart.crease_threshold = 0.0
ob_folding_wing.location = (-2.98e-08, 0.5109, 0.09881)
ob_folding_wing.rotation_euler = (-1.571, -2.22e-16, 2.22e-16)
ob_folding_wing.scale = (0.1857, 0.1857, 0.1857)
ob_folding_wing.lineart.crease_threshold = 0.0
ob_tail_section.location = (1.49e-08, 1.753, -0.1226)
ob_tail_section.scale = (0.03759, 0.03759, 0.03759)
ob_tail_section.lineart.crease_threshold = 0.0
ob_booster.location = (0.1777, 1.544, -0.3108)
ob_booster.rotation_euler = (1.571, 2.22e-16, 2.22e-16)
ob_booster.scale = (0.3046, 0.3046, 0.3046)
ob_booster.lineart.crease_threshold = 0.0
ob_booster_clamp.location = (0.1388, 1.81, -0.2179)
ob_booster_clamp.scale = (0.04302, 0.04302, 0.04302)
ob_booster_clamp.lineart.crease_threshold = 0.0

# ---- collection membership
col_collection.objects.link(ob_body)
col_collection.objects.link(ob_wing_root)
col_collection.objects.link(ob_folding_wing)
col_collection.objects.link(ob_tail_section)
col_collection.objects.link(ob_booster)
col_collection.objects.link(ob_booster_clamp)

# ---- scene / render settings (as saved in the file)
scene.frame_start = 1; scene.frame_end = 250; scene.frame_set(1)
scene.render.engine = 'BLENDER_EEVEE_NEXT'
scene.cycles.use_denoising = False
scene.cycles.samples = 128
scene.cycles.sampling_pattern = 'TABULATED_SOBOL'
scene.cycles.use_adaptive_sampling = False
scene.cycles.use_light_tree = False
scene.view_settings.view_transform = 'Filmic'
bpy.context.view_layer.update()

# ---- added for rendering (the .blend has no active camera and no usable light): camera, sun
cam_auto = bpy.data.cameras.new('AutoCamera')
cam_auto.lens = 50.0
cam_auto.sensor_width = 36.0
cam_auto.clip_end = 1000.0
ob_auto_camera = bpy.data.objects.new('AutoCamera', cam_auto)
scene.collection.objects.link(ob_auto_camera)
ob_auto_camera.location = (4.5253, -5.4667, 3.46963)
ob_auto_camera.rotation_euler = (1.09748, -7.21219e-08, 0.694738)
scene.camera = ob_auto_camera
light_auto_sun = bpy.data.lights.new('AutoSun', 'SUN')
light_auto_sun.energy = 3.0
light_auto_sun.angle = 0.0523599
ob_auto_sun = bpy.data.objects.new('AutoSun', light_auto_sun)
scene.collection.objects.link(ob_auto_sun)
ob_auto_sun.rotation_euler = (0.872665, 0.174533, 0.523599)
bpy.context.view_layer.update()
